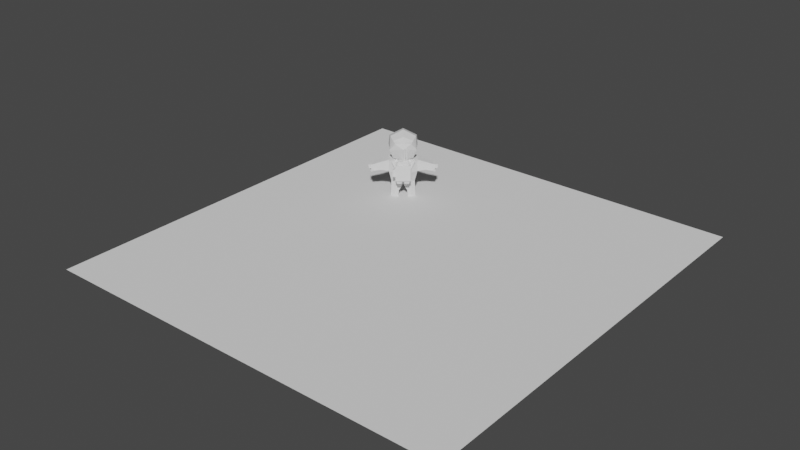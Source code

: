 # Source: RunningForwardAnimation.blend  (saved by Blender 2.80.75; exported with 4.5.12 LTS)
import bpy
from mathutils import Matrix  # noqa: F401  (used for matrix-valued properties, if any)

bpy.ops.wm.read_factory_settings(use_empty=True)
scene = bpy.context.scene
scene.name = 'Scene'

# ---- collections
col_collection = bpy.data.collections.new('Collection'); scene.collection.children.link(col_collection)

# ---- world
world_world = bpy.data.worlds.new('World'); scene.world = world_world
world_world.use_nodes = True; world_world.node_tree.nodes.clear()
_N = world_world.node_tree.nodes; _L = world_world.node_tree.links
n0 = _N.new('ShaderNodeOutputWorld'); n0.name = 'World Output'; n0.location = (300, 300)
n1 = _N.new('ShaderNodeBackground'); n1.name = 'Background'; n1.location = (10, 300)
n1.inputs[0].default_value = (0.05088, 0.05088, 0.05088, 1.0)
_L.new(n1.outputs[0], n0.inputs[0])
n0.is_active_output = True
world_world.color = (0.05088, 0.05088, 0.05088)
world_world.use_sun_shadow = False
world_world.sun_shadow_jitter_overblur = 0.0

# ---- meshes
me_plane_002 = bpy.data.meshes.new('Plane.002')
me_plane_002.from_pydata([(-1.0, -1.0, 0.0), (1.0, -1.0, 0.0), (-1.0, 1.0, 0.0), (1.0, 1.0, 0.0)], [], [(0, 1, 3, 2)])
_uv = me_plane_002.uv_layers.new(name='UVMap')
_uv.uv.foreach_set('vector', [0.0, 0.0, 1.0, 0.0, 1.0, 1.0, 0.0, 1.0])
me_plane_002.use_remesh_preserve_volume = False
me_plane_002.use_remesh_preserve_attributes = False
me_plane_002.use_mirror_vertex_groups = False
me_plane_002.update()
me_cube_000 = bpy.data.meshes.new('Cube.000')
me_cube_000.from_pydata([(-0.6602, 2.277, 0.8349), (-0.5969, 2.341, 3.23), (-0.6602, 2.453, 0.8349), (-0.5969, 2.39, 3.23), (-0.4846, 2.277, 0.8349), (-0.548, 2.341, 3.23), (-0.4846, 2.453, 0.8349), (-0.548, 2.39, 3.23), (-2.214, 0.6647, -1.612), (-2.214, 0.6647, 0.2352), (-2.214, -1.329, -1.612), (-2.214, -1.329, 0.2352), (-1.247, -1.633, -1.612), (-1.247, -1.633, 0.2352), (-1.247, 1.314, -1.612), (-1.247, 1.314, 0.2352), (-1.014, -1.205, -3.811), (-1.814, 0.4536, -3.294), (-1.814, -1.079, -3.294), (-1.022, 0.872, -3.504), (-3.867, -0.8841, -0.3471), (-3.541, -0.8841, -1.535), (-3.541, 0.4386, -1.535), (-3.867, 0.4386, -0.3471), (-4.585, -0.8474, -0.597), (-4.375, -0.8474, -1.706), (-4.375, 0.4019, -1.706), (-4.585, 0.4019, -0.597), (-0.7357, 0.6576, -5.943), (-1.955, 0.3941, -5.952), (-1.955, -0.8777, -5.952), (-0.7357, -1.064, -5.943), (-4.871, 0.3316, -1.505), (-4.871, -0.7824, -1.505), (-4.957, 0.1944, -1.967), (-4.957, -0.6399, -1.967), (-5.094, -0.6399, -1.676), (-5.094, 0.1944, -1.676), (-5.389, -0.554, -0.7233), (-5.389, 0.2804, -0.7233), (-5.306, -0.6399, -1.33), (-5.306, 0.1944, -1.33), (-4.949, -0.7824, -1.32), (-4.949, 0.3316, -1.32), (-0.3449, -1.205, -4.327), (-0.3449, 0.777, -4.327), (-0.6617, -1.123, -4.891), (-0.6617, 0.7173, -4.891), (-1.186, 0.7545, -4.801), (-1.873, 0.4089, -4.665), (-1.186, -1.086, -4.801), (-1.873, -0.9503, -4.665), (-1.227, 0.6924, -5.943), (-1.227, -1.029, -5.943), (-0.9473, 0.6077, 0.7704), (-0.9473, -0.7388, 0.7704), (-0.00953, 1.314, -1.612), (-0.00953, 1.314, 0.2352), (-0.009531, -1.75, -1.612), (-0.009531, -1.645, 0.2352), (2.195, 0.6647, -1.612), (2.195, 0.6647, 0.2352), (2.195, -1.329, -1.612), (2.195, -1.329, 0.2352), (1.228, -1.633, -1.612), (1.228, -1.633, 0.2352), (1.228, 1.314, -1.612), (1.228, 1.314, 0.2352), (-0.009531, -1.303, -3.524), (-0.00953, 0.9837, -3.524), (0.995, -1.205, -3.811), (1.795, 0.4536, -3.294), (1.795, -1.079, -3.294), (1.003, 0.872, -3.504), (3.848, -0.8841, -0.3471), (3.522, -0.8841, -1.535), (3.522, 0.4386, -1.535), (3.848, 0.4386, -0.3471), (4.566, -0.8474, -0.597), (4.355, -0.8474, -1.706), (4.356, 0.4019, -1.706), (4.566, 0.4019, -0.597), (0.7167, 0.6576, -5.943), (1.936, 0.3941, -5.952), (1.936, -0.8777, -5.952), (0.7167, -1.064, -5.943), (4.852, 0.3316, -1.505), (4.852, -0.7824, -1.505), (4.938, 0.1944, -1.967), (4.938, -0.6399, -1.967), (5.075, -0.6399, -1.676), (5.075, 0.1944, -1.676), (5.37, -0.554, -0.7233), (5.37, 0.2804, -0.7233), (5.287, -0.6399, -1.33), (5.287, 0.1944, -1.33), (4.93, -0.7824, -1.32), (4.93, 0.3316, -1.32), (0.3258, -1.205, -4.327), (0.3258, 0.777, -4.327), (0.6426, -1.123, -4.891), (0.6426, 0.7173, -4.891), (1.167, 0.7545, -4.801), (1.854, 0.4089, -4.665), (1.167, -1.086, -4.801), (1.854, -0.9503, -4.665), (1.207, 0.6924, -5.943), (1.207, -1.029, -5.943), (-0.00953, 0.6077, 0.7704), (-0.009531, -0.7444, 0.7704), (0.9282, 0.6077, 0.7704), (0.9282, -0.7388, 0.7704), (1.561, 0.8699, 0.673), (1.561, -1.556, 0.5604), (2.063, 1.169, 2.07), (2.23, -1.517, 1.946), (1.94, -0.1781, 3.84), (2.086, -1.501, 3.513), (1.288, -1.562, 1.078), (1.81, -1.523, 1.967), (1.619, -1.503, 3.26), (1.515, 1.12, 3.55), (1.227, 1.782, 3.333), (1.561, -0.343, 0.6167), (2.081, -0.1738, 1.957), (0.7758, -1.564, 0.4426), (0.7758, 1.255, 0.5824), (1.026, 1.717, 2.29), (0.7345, -1.571, 0.774), (0.7758, -0.1542, 0.5125), (-1.58, 0.8699, 0.673), (-1.58, -1.556, 0.5604), (-0.00953, 1.641, 0.4917), (-0.009531, -1.571, 0.3248), (-2.082, 1.169, 2.07), (-2.249, -1.517, 1.946), (-0.00953, 2.264, 2.549), (-1.959, -0.1781, 3.84), (-2.105, -1.501, 3.513), (-0.00953, 2.032, 3.53), (-0.00953, -0.2338, 4.861), (-0.009531, -1.324, 4.655), (-1.307, -1.562, 1.078), (-0.009531, -1.58, 0.6783), (-1.829, -1.523, 1.967), (-1.638, -1.503, 3.26), (-0.009531, -1.391, 4.148), (-0.00953, 1.239, 4.268), (-1.534, 1.12, 3.55), (-1.246, 1.782, 3.333), (-1.58, -0.343, 0.6167), (-0.00953, 0.03462, 0.4083), (-2.1, -0.1738, 1.957), (-0.7949, -1.564, 0.4426), (-0.7949, 1.255, 0.5824), (-1.046, 1.717, 2.29), (-0.7536, -1.571, 0.774), (-0.7949, -0.1542, 0.5125), (1.172, 2.543, -1.805), (1.172, 2.543, -0.4466), (1.172, 1.842, -1.805), (1.172, 1.842, -0.4466), (1.019, 1.693, -2.401), (1.019, 2.692, -2.401), (0.8515, 2.614, 0.1494), (0.8515, 1.771, 0.1494), (1.612, 1.842, -1.805), (1.612, 2.543, -1.805), (1.612, 2.543, -0.7376), (1.612, 1.842, -0.7376), (0.1644, 2.692, -2.401), (0.01161, 2.844, 0.1494), (0.1644, 1.693, -2.401), (0.01161, 1.771, 0.1494), (-1.002, 1.689, -2.401), (-1.002, 2.696, -2.401), (-0.8283, 2.614, 0.1494), (-0.8283, 1.771, 0.1494), (1.172, 2.844, 0.1494), (1.172, 1.541, 0.1494), (0.01161, 1.541, 0.1494), (0.01161, 2.614, 0.1494), (-1.148, 2.844, 0.1494), (-1.148, 1.541, 0.1494), (-0.01411, 2.167, 0.7506), (-0.01411, 2.541, 0.7506), (0.8515, 2.614, 0.7506), (0.8515, 1.771, 0.7506), (-0.7293, 2.541, 0.7506), (-0.7293, 2.167, 0.7506), (0.01161, 1.771, 0.7506), (0.01161, 2.614, 0.7506), (-0.8283, 2.614, 0.7506), (-0.8283, 1.771, 0.7506), (-0.01411, 2.167, 0.8956), (-0.01411, 2.541, 0.8956), (-0.7293, 2.541, 0.8956), (-0.7293, 2.167, 0.8956), (1.172, 1.541, -2.401), (1.172, 2.844, -2.401), (-0.1344, 1.689, -2.401), (-0.1344, 2.696, -2.401), (0.01161, 2.844, -2.401), (0.01161, 1.541, -2.401), (-1.148, 1.541, -2.401), (-1.148, 2.844, -2.401), (0.8431, 1.881, -2.908), (0.8431, 2.504, -2.908), (0.3401, 1.881, -2.908), (0.3401, 2.504, -2.908), (-0.3074, 2.512, -2.908), (-0.3074, 1.873, -2.908), (-0.8294, 1.873, -2.908), (-0.8294, 2.512, -2.908), (0.9471, 1.777, -2.908), (0.9471, 2.608, -2.908), (0.2362, 1.777, -2.908), (0.2362, 2.608, -2.908), (-0.202, 2.618, -2.908), (-0.202, 1.768, -2.908), (-0.9349, 1.768, -2.908), (-0.9349, 2.618, -2.908), (0.8939, 1.818, -2.528), (0.8939, 2.567, -2.528), (0.2893, 1.818, -2.528), (0.2893, 2.567, -2.528), (-0.2594, 2.571, -2.528), (-0.2594, 1.814, -2.528), (-0.8775, 1.814, -2.528), (-0.8775, 2.571, -2.528), (-0.2941, 2.268, 0.8192), (-0.2385, 2.324, 2.442), (-0.2941, 2.422, 0.8192), (-0.2385, 2.367, 2.442), (-0.14, 2.268, 0.8192), (-0.1956, 2.324, 2.442), (-0.14, 2.422, 0.8192), (-0.1956, 2.367, 2.442), (-0.0107, -2.853, 2.226), (1.714, -2.063, 2.226), (-1.735, -1.957, 1.715), (-1.006, -2.458, 1.399), (-0.0107, -2.641, 1.229), (0.9849, -2.458, 1.399), (1.714, -1.957, 1.715), (-2.002, -1.272, 2.226), (-1.735, -1.667, 1.367), (-1.006, -1.957, 0.9409), (-0.0107, -2.063, 0.8238), (0.9849, -1.957, 0.9409), (1.714, -1.667, 1.367), (-1.735, -1.272, 1.229), (-1.006, -1.272, 0.7019), (-0.0107, -1.272, 0.5478), (0.9849, -1.272, 0.7019), (1.714, -1.272, 1.229), (1.98, -1.272, 2.226), (-1.735, -1.272, 3.256), (-1.006, -1.272, 4.01), (-0.0107, -1.272, 4.286), (0.9849, -1.272, 4.01), (1.714, -1.272, 3.256), (-1.735, -1.667, 3.118), (-1.006, -1.957, 3.771), (-0.0107, -2.063, 4.01), (0.9849, -1.957, 3.771), (1.714, -1.667, 3.118), (-1.735, -1.957, 2.741), (-1.006, -2.458, 3.118), (-0.0107, -2.641, 3.256), (0.9849, -2.458, 3.118), (1.714, -1.957, 2.741), (-1.735, -2.063, 2.226), (-1.006, -2.641, 2.226), (0.9849, -2.641, 2.226), (1.765, 1.468, 0.2386), (1.765, 1.468, 0.4634), (1.713, -1.771, 0.2386), (1.713, -1.771, 0.4634), (1.176, 1.468, 0.2386), (1.176, 1.468, 0.4634), (1.125, -1.771, 0.2386), (1.125, -1.771, 0.4634), (1.718, -1.445, 0.2386), (1.718, -1.445, 0.4634), (1.13, -1.445, 0.2386), (1.13, -1.445, 0.4634), (1.153, -1.72, -1.556), (1.741, -1.72, -1.556), (1.158, -1.394, -1.556), (1.746, -1.394, -1.556), (1.76, 1.163, 0.2386), (1.172, 1.163, 0.4634), (1.76, 1.163, 0.4634), (1.172, 1.163, 0.2386), (1.047, 1.252, -1.386), (1.052, 1.558, -1.386), (0.4634, 1.558, -1.386), (0.4587, 1.252, -1.386), (-1.784, 1.468, 0.2386), (-1.784, 1.468, 0.4634), (-1.732, -1.771, 0.2386), (-1.732, -1.771, 0.4634), (-1.195, 1.468, 0.2386), (-1.195, 1.468, 0.4634), (-1.144, -1.771, 0.2386), (-1.144, -1.771, 0.4634), (-1.737, -1.445, 0.2386), (-1.737, -1.445, 0.4634), (-1.149, -1.445, 0.2386), (-1.149, -1.445, 0.4634), (-1.172, -1.72, -1.556), (-1.76, -1.72, -1.556), (-1.177, -1.394, -1.556), (-1.765, -1.394, -1.556), (-1.779, 1.163, 0.2386), (-1.191, 1.163, 0.4634), (-1.779, 1.163, 0.4634), (-1.191, 1.163, 0.2386), (-1.066, 1.253, -1.386), (-1.071, 1.558, -1.386), (-0.4825, 1.558, -1.386), (-0.4778, 1.253, -1.386)], [], [(0, 1, 3, 2), (2, 3, 7, 6), (6, 7, 5, 4), (4, 5, 1, 0), (2, 6, 4, 0), (7, 3, 1, 5), (11, 13, 15, 9), (12, 13, 11, 10), (11, 9, 23, 20), (14, 15, 57, 56), (13, 59, 109, 55), (58, 12, 16, 68), (8, 9, 15, 14), (58, 59, 13, 12), (8, 14, 19, 17), (10, 8, 17, 18), (12, 10, 18, 16), (48, 47, 28, 52), (14, 56, 69, 19), (43, 32, 33, 42), (10, 11, 20, 21), (9, 8, 22, 23), (8, 10, 21, 22), (32, 26, 34, 37), (22, 21, 25, 26), (20, 23, 27, 24), (41, 39, 27, 43), (48, 52, 29, 49), (53, 31, 28, 52), (51, 49, 29, 30), (26, 32, 43, 22), (23, 22, 43, 27), (33, 25, 21, 42), (34, 35, 36, 37), (26, 25, 35, 34), (40, 41, 43, 42), (25, 33, 36, 35), (39, 41, 40, 38), (42, 24, 38, 40), (24, 27, 39, 38), (37, 36, 33, 32), (20, 24, 42, 21), (68, 69, 45, 44), (45, 69, 19), (46, 47, 28, 31), (53, 30, 51, 50), (50, 46, 31, 53), (44, 16, 68), (46, 50, 16, 44), (18, 17, 49, 51), (16, 18, 51, 50), (17, 19, 48, 49), (48, 19, 45, 47), (44, 45, 47, 46), (29, 52, 53, 30), (55, 109, 108, 54), (57, 15, 54, 108), (15, 13, 55, 54), (63, 61, 67, 65), (64, 62, 63, 65), (63, 74, 77, 61), (66, 56, 57, 67), (65, 111, 109, 59), (58, 68, 70, 64), (60, 66, 67, 61), (58, 64, 65, 59), (60, 71, 73, 66), (62, 72, 71, 60), (64, 70, 72, 62), (102, 106, 82, 101), (66, 73, 69, 56), (97, 96, 87, 86), (62, 75, 74, 63), (61, 77, 76, 60), (60, 76, 75, 62), (86, 91, 88, 80), (76, 80, 79, 75), (74, 78, 81, 77), (95, 97, 81, 93), (102, 103, 83, 106), (107, 106, 82, 85), (105, 84, 83, 103), (80, 76, 97, 86), (77, 81, 97, 76), (87, 96, 75, 79), (88, 91, 90, 89), (80, 88, 89, 79), (94, 96, 97, 95), (79, 89, 90, 87), (93, 92, 94, 95), (96, 94, 92, 78), (78, 92, 93, 81), (91, 86, 87, 90), (74, 75, 96, 78), (68, 98, 99, 69), (99, 73, 69), (100, 85, 82, 101), (107, 104, 105, 84), (104, 107, 85, 100), (98, 68, 70), (100, 98, 70, 104), (72, 105, 103, 71), (70, 104, 105, 72), (71, 103, 102, 73), (102, 101, 99, 73), (98, 100, 101, 99), (83, 84, 107, 106), (111, 110, 108, 109), (57, 108, 110, 67), (67, 110, 111, 65), (129, 151, 132, 126), (124, 123, 112, 114), (126, 127, 114, 112), (121, 122, 139, 147), (117, 116, 140, 141), (113, 115, 119, 118), (125, 113, 118, 128), (117, 141, 146, 120), (115, 117, 120, 119), (147, 140, 116, 121), (115, 113, 123, 124), (125, 133, 151, 129), (115, 124, 116, 117), (116, 124, 114, 121), (113, 125, 129, 123), (133, 125, 128, 143), (132, 136, 127, 126), (123, 129, 126, 112), (122, 121, 114, 127), (136, 139, 122, 127), (157, 154, 132, 151), (152, 134, 130, 150), (154, 130, 134, 155), (148, 147, 139, 149), (138, 141, 140, 137), (131, 142, 144, 135), (153, 156, 142, 131), (138, 145, 146, 141), (135, 144, 145, 138), (147, 148, 137, 140), (135, 152, 150, 131), (153, 157, 151, 133), (135, 138, 137, 152), (137, 148, 134, 152), (131, 150, 157, 153), (133, 143, 156, 153), (132, 154, 155, 136), (150, 130, 154, 157), (149, 155, 134, 148), (136, 155, 149, 139), (159, 161, 169, 168), (198, 179, 180, 203), (202, 171, 178, 199), (172, 170, 217, 216), (164, 181, 191, 186), (158, 160, 198, 199), (159, 158, 199, 178), (161, 159, 178, 179), (160, 161, 179, 198), (167, 168, 169, 166), (160, 158, 167, 166), (161, 160, 166, 169), (158, 159, 168, 167), (204, 203, 180, 183), (202, 205, 182, 171), (201, 200, 219, 218), (177, 173, 190, 193), (204, 183, 182, 205), (164, 165, 179, 178), (165, 173, 180, 179), (181, 164, 178, 171), (177, 176, 182, 183), (173, 177, 183, 180), (176, 181, 171, 182), (190, 187, 186, 191), (189, 184, 194, 197), (165, 164, 186, 187), (181, 176, 192, 191), (176, 177, 193, 192), (173, 165, 187, 190), (185, 184, 190, 191), (189, 188, 192, 193), (184, 189, 193, 190), (188, 185, 191, 192), (194, 195, 196, 197), (184, 185, 195, 194), (185, 188, 196, 195), (188, 189, 197, 196), (162, 163, 199, 198), (172, 162, 198, 203), (170, 172, 203, 202), (163, 170, 202, 199), (200, 201, 202, 203), (175, 174, 204, 205), (174, 200, 203, 204), (201, 175, 205, 202), (212, 213, 229, 228), (213, 210, 226, 229), (175, 201, 218, 221), (163, 162, 214, 215), (174, 175, 221, 220), (170, 163, 215, 217), (162, 172, 216, 214), (200, 174, 220, 219), (206, 207, 215, 214), (208, 206, 214, 216), (209, 208, 216, 217), (207, 209, 217, 215), (211, 210, 218, 219), (213, 212, 220, 221), (212, 211, 219, 220), (210, 213, 221, 218), (222, 224, 225, 223), (228, 229, 226, 227), (209, 207, 223, 225), (206, 208, 224, 222), (211, 212, 228, 227), (210, 211, 227, 226), (208, 209, 225, 224), (207, 206, 222, 223), (230, 231, 233, 232), (232, 233, 237, 236), (236, 237, 235, 234), (234, 235, 231, 230), (232, 236, 234, 230), (237, 233, 231, 235), (239, 274, 243, 244), (238, 273, 241, 242), (272, 245, 240), (256, 239, 244), (274, 238, 242, 243), (273, 272, 240, 241), (244, 243, 249, 250), (242, 241, 247, 248), (240, 245, 246), (256, 244, 250), (243, 242, 248, 249), (241, 240, 246, 247), (248, 247, 252, 253), (246, 245, 251), (256, 250, 255), (249, 248, 253, 254), (247, 246, 251, 252), (250, 249, 254, 255), (261, 260, 265, 266), (259, 258, 263, 264), (257, 245, 262), (256, 261, 266), (260, 259, 264, 265), (258, 257, 262, 263), (266, 265, 270, 271), (264, 263, 268, 269), (262, 245, 267), (256, 266, 271), (265, 264, 269, 270), (263, 262, 267, 268), (271, 270, 274, 239), (269, 268, 273, 238), (267, 245, 272), (256, 271, 239), (270, 269, 238, 274), (268, 267, 272, 273), (283, 284, 278, 277), (277, 278, 282, 281), (294, 292, 280, 279), (279, 280, 276, 275), (291, 294, 298, 295), (292, 293, 276, 280), (282, 278, 284, 286), (283, 277, 288, 290), (281, 282, 286, 285), (291, 293, 284, 283), (288, 287, 289, 290), (285, 283, 290, 289), (277, 281, 287, 288), (281, 285, 289, 287), (275, 276, 293, 291), (286, 284, 293, 292), (283, 285, 294, 291), (285, 286, 292, 294), (295, 298, 297, 296), (279, 275, 296, 297), (275, 291, 295, 296), (294, 279, 297, 298), (307, 301, 302, 308), (301, 305, 306, 302), (318, 303, 304, 316), (303, 299, 300, 304), (315, 319, 322, 318), (316, 304, 300, 317), (306, 310, 308, 302), (307, 314, 312, 301), (305, 309, 310, 306), (315, 307, 308, 317), (312, 314, 313, 311), (309, 313, 314, 307), (301, 312, 311, 305), (305, 311, 313, 309), (299, 315, 317, 300), (310, 316, 317, 308), (307, 315, 318, 309), (309, 318, 316, 310), (319, 320, 321, 322), (303, 321, 320, 299), (299, 320, 319, 315), (318, 322, 321, 303)])
_uv = me_cube_000.uv_layers.new(name='UVMap')
_uv.uv.foreach_set('vector', [0.102, 0.9815, 0.08878, 0.9693, 0.08991, 0.9704, 0.102, 0.9572, 0.102, 0.9572, 0.08991, 0.9704, 0.09113, 0.9694, 0.07789, 0.9573, 0.07789, 0.9573, 0.09113, 0.9694, 0.09, 0.9683, 0.07789, 0.9815, 0.07789, 0.9815, 0.09, 0.9683, 0.08878, 0.9693, 0.102, 0.9815, 0.09398, 0.9689, 0.09398, 0.976, 0.08692, 0.976, 0.08692, 0.9689, 0.09113, 0.9694, 0.08991, 0.9704, 0.08878, 0.9693, 0.09, 0.9683, 0.0261, 0.9682, 0.02613, 0.9686, 0.02533, 0.9678, 0.02575, 0.9679, 0.02693, 0.9681, 0.02613, 0.9686, 0.0261, 0.9682, 0.02655, 0.9678, 0.0261, 0.9682, 0.02575, 0.9679, 0.02602, 0.9678, 0.02609, 0.9679, 0.02563, 0.9671, 0.02533, 0.9678, 0.02472, 0.9679, 0.02497, 0.9666, 0.02613, 0.9686, 0.02615, 0.9694, 0.02545, 0.969, 0.02573, 0.9686, 0.02772, 0.9688, 0.02693, 0.9681, 0.02713, 0.9671, 0.02809, 0.9667, 0.026, 0.9674, 0.02575, 0.9679, 0.02533, 0.9678, 0.02563, 0.9671, 0.02772, 0.9688, 0.02615, 0.9694, 0.02613, 0.9686, 0.02693, 0.9681, 0.026, 0.9674, 0.02563, 0.9671, 0.02633, 0.9667, 0.0264, 0.967, 0.02655, 0.9678, 0.026, 0.9674, 0.0264, 0.967, 0.02682, 0.9673, 0.02693, 0.9681, 0.02655, 0.9678, 0.02682, 0.9673, 0.02713, 0.9671, 0.09335, 0.9577, 0.1017, 0.9602, 0.09518, 0.9704, 0.09376, 0.9699, 0.02563, 0.9671, 0.02497, 0.9666, 0.02641, 0.966, 0.02633, 0.9667, 0.09225, 0.9685, 0.09277, 0.9687, 0.09237, 0.9713, 0.09179, 0.9714, 0.02655, 0.9678, 0.0261, 0.9682, 0.02609, 0.9679, 0.02616, 0.9678, 0.02575, 0.9679, 0.026, 0.9674, 0.02607, 0.9677, 0.02602, 0.9678, 0.026, 0.9674, 0.02655, 0.9678, 0.02616, 0.9678, 0.02607, 0.9677, 0.09277, 0.9687, 0.09495, 0.9678, 0.0936, 0.9696, 0.09314, 0.9696, 0.1019, 0.9594, 0.1019, 0.9816, 0.09431, 0.9722, 0.09495, 0.9678, 0.08144, 0.9798, 0.08068, 0.9592, 0.08867, 0.9666, 0.08822, 0.9731, 0.09139, 0.9694, 0.0907, 0.9691, 0.08867, 0.9666, 0.09225, 0.9685, 0.09335, 0.9577, 0.09376, 0.9699, 0.09157, 0.9706, 0.08171, 0.9629, 0.09288, 0.9747, 0.09453, 0.9745, 0.09518, 0.9704, 0.09376, 0.9699, 0.08221, 0.982, 0.08171, 0.9629, 0.09157, 0.9706, 0.09072, 0.9739, 0.09495, 0.9678, 0.09277, 0.9687, 0.09225, 0.9685, 0.1019, 0.9594, 0.08068, 0.9592, 0.1019, 0.9594, 0.09225, 0.9685, 0.08867, 0.9666, 0.09237, 0.9713, 0.09431, 0.9722, 0.1019, 0.9816, 0.09179, 0.9714, 0.0936, 0.9696, 0.09327, 0.9706, 0.09288, 0.9705, 0.09314, 0.9696, 0.09495, 0.9678, 0.09431, 0.9722, 0.09327, 0.9706, 0.0936, 0.9696, 0.09136, 0.9704, 0.09139, 0.9694, 0.09225, 0.9685, 0.09179, 0.9714, 0.09431, 0.9722, 0.09237, 0.9713, 0.09288, 0.9705, 0.09327, 0.9706, 0.0907, 0.9691, 0.09139, 0.9694, 0.09136, 0.9704, 0.09042, 0.9702, 0.09179, 0.9714, 0.08822, 0.9731, 0.09042, 0.9702, 0.09136, 0.9704, 0.08822, 0.9731, 0.08867, 0.9666, 0.0907, 0.9691, 0.09042, 0.9702, 0.09314, 0.9696, 0.09288, 0.9705, 0.09237, 0.9713, 0.09277, 0.9687, 0.08144, 0.9798, 0.08822, 0.9731, 0.09179, 0.9714, 0.1019, 0.9816, 0.02809, 0.9667, 0.02641, 0.966, 0.02672, 0.9665, 0.02716, 0.9668, 0.02672, 0.9665, 0.02641, 0.966, 0.02633, 0.9667, 0.1017, 0.9852, 0.1017, 0.9602, 0.09518, 0.9704, 0.09453, 0.9745, 0.09288, 0.9747, 0.09072, 0.9739, 0.08221, 0.982, 0.09256, 0.9873, 0.09256, 0.9873, 0.1017, 0.9852, 0.09453, 0.9745, 0.09288, 0.9747, 0.02716, 0.9668, 0.02713, 0.9671, 0.02809, 0.9667, 0.02698, 0.9668, 0.02694, 0.9669, 0.02713, 0.9671, 0.02716, 0.9668, 0.02682, 0.9673, 0.0264, 0.967, 0.02669, 0.9668, 0.02684, 0.967, 0.02713, 0.9671, 0.02682, 0.9673, 0.02684, 0.967, 0.02694, 0.9669, 0.0264, 0.967, 0.02633, 0.9667, 0.0267, 0.9667, 0.02669, 0.9668, 0.0267, 0.9667, 0.02633, 0.9667, 0.02672, 0.9665, 0.02676, 0.9667, 0.02716, 0.9668, 0.02672, 0.9665, 0.02676, 0.9667, 0.02698, 0.9668, 0.09157, 0.9706, 0.09376, 0.9699, 0.09288, 0.9747, 0.09072, 0.9739, 0.02573, 0.9686, 0.02545, 0.969, 0.02495, 0.9684, 0.02535, 0.9682, 0.02472, 0.9679, 0.02533, 0.9678, 0.02535, 0.9682, 0.02495, 0.9684, 0.02533, 0.9678, 0.02613, 0.9686, 0.02573, 0.9686, 0.02535, 0.9682, 0.02416, 0.9727, 0.02143, 0.9691, 0.02349, 0.9681, 0.02546, 0.9714, 0.03028, 0.9711, 0.03587, 0.9786, 0.02416, 0.9727, 0.02546, 0.9714, 0.02416, 0.9727, 0.01564, 0.9813, 0.01198, 0.9715, 0.02143, 0.9691, 0.02381, 0.9657, 0.02497, 0.9666, 0.02472, 0.9679, 0.02349, 0.9681, 0.02546, 0.9714, 0.02496, 0.9695, 0.02545, 0.969, 0.02615, 0.9694, 0.02772, 0.9688, 0.02809, 0.9667, 0.02917, 0.9657, 0.03028, 0.9711, 0.02133, 0.9634, 0.02381, 0.9657, 0.02349, 0.9681, 0.02143, 0.9691, 0.02772, 0.9688, 0.03028, 0.9711, 0.02546, 0.9714, 0.02615, 0.9694, 0.02133, 0.9634, 0.0262, 0.9636, 0.02617, 0.965, 0.02381, 0.9657, 0.02415, 0.9517, 0.03587, 0.9587, 0.0262, 0.9636, 0.02133, 0.9634, 0.03028, 0.9711, 0.02917, 0.9657, 0.03587, 0.9587, 0.03587, 0.9786, 0.09633, 0.9836, 0.09688, 0.9674, 0.09876, 0.9668, 0.1074, 0.9803, 0.02381, 0.9657, 0.02617, 0.965, 0.02641, 0.966, 0.02497, 0.9666, 0.09421, 0.9716, 0.09373, 0.9686, 0.09433, 0.9687, 0.09474, 0.9714, 0.03587, 0.9786, 0.02572, 0.9874, 0.01564, 0.9813, 0.02416, 0.9727, 0.02143, 0.9691, 0.01198, 0.9715, 0.01369, 0.9633, 0.02133, 0.9634, 0.02133, 0.9634, 0.01369, 0.9633, 0.01369, 0.9538, 0.02415, 0.9517, 0.09474, 0.9714, 0.09512, 0.9705, 0.09559, 0.9705, 0.09699, 0.9723, 0.1042, 0.981, 0.09699, 0.9723, 0.09633, 0.9678, 0.1042, 0.9581, 0.08305, 0.9599, 0.09004, 0.9668, 0.09051, 0.9736, 0.08227, 0.9812, 0.09331, 0.9707, 0.09421, 0.9716, 0.09051, 0.9736, 0.0926, 0.9709, 0.09633, 0.9836, 0.08089, 0.9767, 0.09398, 0.9665, 0.09688, 0.9674, 0.09572, 0.9611, 0.09688, 0.9674, 0.09876, 0.9668, 0.0979, 0.9613, 0.08155, 0.9514, 0.09284, 0.9621, 0.09398, 0.9665, 0.08089, 0.9767, 0.09699, 0.9723, 0.1042, 0.981, 0.09421, 0.9716, 0.09474, 0.9714, 0.08227, 0.9812, 0.09051, 0.9736, 0.09421, 0.9716, 0.1042, 0.981, 0.09433, 0.9687, 0.09373, 0.9686, 0.1042, 0.9581, 0.09633, 0.9678, 0.09559, 0.9705, 0.09512, 0.9705, 0.09485, 0.9695, 0.09526, 0.9694, 0.09699, 0.9723, 0.09559, 0.9705, 0.09526, 0.9694, 0.09633, 0.9678, 0.09329, 0.9697, 0.09373, 0.9686, 0.09421, 0.9716, 0.09331, 0.9707, 0.09633, 0.9678, 0.09526, 0.9694, 0.09485, 0.9695, 0.09433, 0.9687, 0.0926, 0.9709, 0.09231, 0.9698, 0.09329, 0.9697, 0.09331, 0.9707, 0.09373, 0.9686, 0.09329, 0.9697, 0.09231, 0.9698, 0.09004, 0.9668, 0.09004, 0.9668, 0.09231, 0.9698, 0.0926, 0.9709, 0.09051, 0.9736, 0.09512, 0.9705, 0.09474, 0.9714, 0.09433, 0.9687, 0.09485, 0.9695, 0.08305, 0.9599, 0.1042, 0.9581, 0.09373, 0.9686, 0.09004, 0.9668, 0.02809, 0.9667, 0.02804, 0.9659, 0.02687, 0.9656, 0.02641, 0.966, 0.02687, 0.9656, 0.02617, 0.965, 0.02641, 0.966, 0.1074, 0.9471, 0.0979, 0.9613, 0.09876, 0.9668, 0.1074, 0.9803, 0.09572, 0.9611, 0.09528, 0.9444, 0.08155, 0.9514, 0.09284, 0.9621, 0.09528, 0.9444, 0.09572, 0.9611, 0.0979, 0.9613, 0.1074, 0.9471, 0.02804, 0.9659, 0.02809, 0.9667, 0.02917, 0.9657, 0.02784, 0.9655, 0.02804, 0.9659, 0.02917, 0.9657, 0.02799, 0.9653, 0.03587, 0.9587, 0.028, 0.9648, 0.0272, 0.9648, 0.0262, 0.9636, 0.02917, 0.9657, 0.02799, 0.9653, 0.028, 0.9648, 0.03587, 0.9587, 0.0262, 0.9636, 0.0272, 0.9648, 0.02709, 0.9651, 0.02617, 0.965, 0.02709, 0.9651, 0.02715, 0.9654, 0.02687, 0.9656, 0.02617, 0.965, 0.02804, 0.9659, 0.02784, 0.9655, 0.02715, 0.9654, 0.02687, 0.9656, 0.09398, 0.9665, 0.09284, 0.9621, 0.09572, 0.9611, 0.09688, 0.9674, 0.02496, 0.9695, 0.02444, 0.9686, 0.02495, 0.9684, 0.02545, 0.969, 0.02472, 0.9679, 0.02495, 0.9684, 0.02444, 0.9686, 0.02349, 0.9681, 0.02349, 0.9681, 0.02444, 0.9686, 0.02496, 0.9695, 0.02546, 0.9714, 0.02356, 0.9702, 0.02455, 0.9672, 0.02865, 0.9684, 0.02788, 0.9699, 0.02867, 0.9768, 0.02385, 0.9736, 0.02737, 0.9717, 0.03012, 0.9731, 0.02788, 0.9699, 0.03104, 0.9712, 0.03012, 0.9731, 0.02737, 0.9717, 0.03327, 0.9731, 0.03281, 0.9716, 0.03347, 0.9698, 0.03528, 0.9703, 0.036, 0.983, 0.0349, 0.9764, 0.03888, 0.9714, 0.04393, 0.9729, 0.01791, 0.9769, 0.02635, 0.9842, 0.02462, 0.9875, 0.0136, 0.9817, 0.01421, 0.9715, 0.01791, 0.9769, 0.0136, 0.9817, 0.01075, 0.9732, 0.036, 0.983, 0.04393, 0.9729, 0.04701, 0.9737, 0.03848, 0.9872, 0.02635, 0.9842, 0.036, 0.983, 0.03848, 0.9872, 0.02462, 0.9875, 0.03528, 0.9703, 0.03888, 0.9714, 0.0349, 0.9764, 0.03327, 0.9731, 0.02635, 0.9842, 0.01791, 0.9769, 0.02385, 0.9736, 0.02867, 0.9768, 0.01421, 0.9715, 0.01437, 0.9643, 0.02455, 0.9672, 0.02356, 0.9702, 0.02635, 0.9842, 0.02867, 0.9768, 0.0349, 0.9764, 0.036, 0.983, 0.0349, 0.9764, 0.02867, 0.9768, 0.03012, 0.9731, 0.03327, 0.9731, 0.01791, 0.9769, 0.01421, 0.9715, 0.02356, 0.9702, 0.02385, 0.9736, 0.01437, 0.9643, 0.01421, 0.9715, 0.01075, 0.9732, 0.01005, 0.963, 0.02865, 0.9684, 0.03198, 0.9694, 0.03104, 0.9712, 0.02788, 0.9699, 0.02385, 0.9736, 0.02356, 0.9702, 0.02788, 0.9699, 0.02737, 0.9717, 0.03281, 0.9716, 0.03327, 0.9731, 0.03012, 0.9731, 0.03104, 0.9712, 0.03198, 0.9694, 0.03347, 0.9698, 0.03281, 0.9716, 0.03104, 0.9712, 0.02529, 0.9642, 0.02879, 0.9668, 0.02865, 0.9684, 0.02455, 0.9672, 0.03316, 0.9613, 0.0324, 0.9653, 0.02935, 0.9649, 0.02736, 0.9615, 0.02879, 0.9668, 0.02935, 0.9649, 0.0324, 0.9653, 0.03216, 0.9673, 0.03504, 0.967, 0.03528, 0.9703, 0.03347, 0.9698, 0.03386, 0.968, 0.04268, 0.96, 0.04393, 0.9729, 0.03888, 0.9714, 0.03819, 0.965, 0.02409, 0.9555, 0.02305, 0.9491, 0.03544, 0.9502, 0.03514, 0.9539, 0.01812, 0.9581, 0.01609, 0.9548, 0.02305, 0.9491, 0.02409, 0.9555, 0.04268, 0.96, 0.04701, 0.9578, 0.04701, 0.9737, 0.04393, 0.9729, 0.03514, 0.9539, 0.03544, 0.9502, 0.04701, 0.9578, 0.04268, 0.96, 0.03528, 0.9703, 0.03504, 0.967, 0.03819, 0.965, 0.03888, 0.9714, 0.03514, 0.9539, 0.03316, 0.9613, 0.02736, 0.9615, 0.02409, 0.9555, 0.01812, 0.9581, 0.02529, 0.9642, 0.02455, 0.9672, 0.01437, 0.9643, 0.03514, 0.9539, 0.04268, 0.96, 0.03819, 0.965, 0.03316, 0.9613, 0.03819, 0.965, 0.03504, 0.967, 0.0324, 0.9653, 0.03316, 0.9613, 0.02409, 0.9555, 0.02736, 0.9615, 0.02529, 0.9642, 0.01812, 0.9581, 0.01437, 0.9643, 0.01005, 0.963, 0.01609, 0.9548, 0.01812, 0.9581, 0.02865, 0.9684, 0.02879, 0.9668, 0.03216, 0.9673, 0.03198, 0.9694, 0.02736, 0.9615, 0.02935, 0.9649, 0.02879, 0.9668, 0.02529, 0.9642, 0.03386, 0.968, 0.03216, 0.9673, 0.0324, 0.9653, 0.03504, 0.967, 0.03198, 0.9694, 0.03216, 0.9673, 0.03386, 0.968, 0.03347, 0.9698, 0.08186, 0.9502, 0.1061, 0.9481, 0.0989, 0.9629, 0.08895, 0.9625, 0.02884, 0.9734, 0.02822, 0.978, 0.02512, 0.9799, 0.02576, 0.9695, 0.03419, 0.968, 0.03504, 0.982, 0.03097, 0.9783, 0.03155, 0.9734, 0.1029, 0.9505, 0.1029, 0.9711, 0.09568, 0.9645, 0.09674, 0.9584, 0.03079, 0.9791, 0.0339, 0.9828, 0.03029, 0.9843, 0.02982, 0.9808, 0.03071, 0.9746, 0.02931, 0.9744, 0.02884, 0.9734, 0.03155, 0.9734, 0.03045, 0.9771, 0.03071, 0.9746, 0.03155, 0.9734, 0.03097, 0.9783, 0.02904, 0.9769, 0.03045, 0.9771, 0.03097, 0.9783, 0.02822, 0.978, 0.02931, 0.9744, 0.02904, 0.9769, 0.02822, 0.978, 0.02884, 0.9734, 0.08961, 0.9744, 0.08895, 0.9625, 0.0989, 0.9629, 0.0971, 0.9749, 0.1061, 0.9845, 0.07863, 0.9882, 0.08961, 0.9744, 0.0971, 0.9749, 0.1061, 0.9481, 0.1061, 0.9845, 0.0971, 0.9749, 0.0989, 0.9629, 0.07863, 0.9882, 0.08186, 0.9502, 0.08895, 0.9625, 0.08961, 0.9744, 0.01941, 0.9687, 0.02576, 0.9695, 0.02512, 0.9799, 0.01992, 0.9809, 0.03419, 0.968, 0.04337, 0.9598, 0.04337, 0.9918, 0.03504, 0.982, 0.09179, 0.9825, 0.08251, 0.9718, 0.08956, 0.9701, 0.09404, 0.9765, 0.02136, 0.9821, 0.02541, 0.9805, 0.02651, 0.9823, 0.02427, 0.9838, 0.01941, 0.9687, 0.01992, 0.9809, 0.01454, 0.9895, 0.00834, 0.9634, 0.03079, 0.9791, 0.02811, 0.9791, 0.02822, 0.978, 0.03097, 0.9783, 0.02811, 0.9791, 0.02541, 0.9805, 0.02512, 0.9799, 0.02822, 0.978, 0.0339, 0.9828, 0.03079, 0.9791, 0.03097, 0.9783, 0.03504, 0.982, 0.02136, 0.9821, 0.01907, 0.9889, 0.01454, 0.9895, 0.01992, 0.9809, 0.02541, 0.9805, 0.02136, 0.9821, 0.01992, 0.9809, 0.02512, 0.9799, 0.03825, 0.9905, 0.0339, 0.9828, 0.03504, 0.982, 0.04337, 0.9918, 0.02651, 0.9823, 0.02848, 0.9805, 0.02982, 0.9808, 0.03029, 0.9843, 0.02527, 0.9859, 0.02775, 0.983, 0.02794, 0.9839, 0.0261, 0.986, 0.02811, 0.9791, 0.03079, 0.9791, 0.02982, 0.9808, 0.02848, 0.9805, 0.0339, 0.9828, 0.03825, 0.9905, 0.02927, 0.9909, 0.03029, 0.9843, 0.01907, 0.9889, 0.02136, 0.9821, 0.02427, 0.9838, 0.02492, 0.9904, 0.02541, 0.9805, 0.02811, 0.9791, 0.02848, 0.9805, 0.02651, 0.9823, 0.02986, 0.9842, 0.02775, 0.983, 0.02651, 0.9823, 0.03029, 0.9843, 0.02527, 0.9859, 0.02573, 0.9896, 0.02492, 0.9904, 0.02427, 0.9838, 0.02775, 0.983, 0.02527, 0.9859, 0.02427, 0.9838, 0.02651, 0.9823, 0.02877, 0.9899, 0.02986, 0.9842, 0.03029, 0.9843, 0.02927, 0.9909, 0.02794, 0.9839, 0.02893, 0.9847, 0.02722, 0.9894, 0.0261, 0.986, 0.02775, 0.983, 0.02986, 0.9842, 0.02893, 0.9847, 0.02794, 0.9839, 0.02986, 0.9842, 0.02877, 0.9899, 0.02722, 0.9894, 0.02893, 0.9847, 0.02573, 0.9896, 0.02527, 0.9859, 0.0261, 0.986, 0.02722, 0.9894, 0.02904, 0.973, 0.03123, 0.973, 0.03155, 0.9734, 0.02884, 0.9734, 0.02714, 0.9701, 0.02904, 0.973, 0.02884, 0.9734, 0.02576, 0.9695, 0.03255, 0.9692, 0.02714, 0.9701, 0.02576, 0.9695, 0.03419, 0.968, 0.03123, 0.973, 0.03255, 0.9692, 0.03419, 0.968, 0.03155, 0.9734, 0.02586, 0.9683, 0.03365, 0.9667, 0.03419, 0.968, 0.02576, 0.9695, 0.01043, 0.9628, 0.01978, 0.9677, 0.01941, 0.9687, 0.00834, 0.9634, 0.01978, 0.9677, 0.02586, 0.9683, 0.02576, 0.9695, 0.01941, 0.9687, 0.03365, 0.9667, 0.0408, 0.9597, 0.04337, 0.9598, 0.03419, 0.968, 0.09334, 0.9647, 0.1018, 0.9648, 0.1014, 0.9706, 0.09536, 0.9682, 0.101, 0.9746, 0.09471, 0.9752, 0.09569, 0.9723, 0.1014, 0.9706, 0.1033, 0.9829, 0.09179, 0.9825, 0.09404, 0.9765, 0.1027, 0.9761, 0.08384, 0.9714, 0.08384, 0.9507, 0.09111, 0.9573, 0.09004, 0.9635, 0.08701, 0.9583, 0.1033, 0.9548, 0.103, 0.9637, 0.09275, 0.9636, 0.1029, 0.9711, 0.08384, 0.9714, 0.09004, 0.9635, 0.09568, 0.9645, 0.08384, 0.9507, 0.1029, 0.9505, 0.09674, 0.9584, 0.09111, 0.9573, 0.08251, 0.9718, 0.08701, 0.9583, 0.09275, 0.9636, 0.08956, 0.9701, 0.0917, 0.9583, 0.091, 0.9628, 0.09004, 0.9635, 0.09111, 0.9573, 0.09578, 0.959, 0.0917, 0.9583, 0.09111, 0.9573, 0.09674, 0.9584, 0.09508, 0.9635, 0.09578, 0.959, 0.09674, 0.9584, 0.09568, 0.9645, 0.091, 0.9628, 0.09508, 0.9635, 0.09568, 0.9645, 0.09004, 0.9635, 0.09085, 0.9701, 0.09471, 0.9752, 0.09404, 0.9765, 0.08956, 0.9701, 0.1018, 0.9648, 0.09334, 0.9647, 0.09275, 0.9636, 0.103, 0.9637, 0.09334, 0.9647, 0.09085, 0.9701, 0.08956, 0.9701, 0.09275, 0.9636, 0.09471, 0.9752, 0.101, 0.9746, 0.1027, 0.9761, 0.09404, 0.9765, 0.09316, 0.9603, 0.0939, 0.9607, 0.09362, 0.9616, 0.09288, 0.9612, 0.09536, 0.9682, 0.1014, 0.9706, 0.09569, 0.9723, 0.09423, 0.9698, 0.09508, 0.9635, 0.091, 0.9628, 0.09288, 0.9612, 0.09362, 0.9616, 0.0917, 0.9583, 0.09578, 0.959, 0.0939, 0.9607, 0.09316, 0.9603, 0.09085, 0.9701, 0.09334, 0.9647, 0.09536, 0.9682, 0.09423, 0.9698, 0.09471, 0.9752, 0.09085, 0.9701, 0.09423, 0.9698, 0.09569, 0.9723, 0.09578, 0.959, 0.09508, 0.9635, 0.09362, 0.9616, 0.0939, 0.9607, 0.091, 0.9628, 0.0917, 0.9583, 0.09316, 0.9603, 0.09288, 0.9612, 0.1014, 0.9796, 0.08881, 0.968, 0.08978, 0.9689, 0.1014, 0.9564, 0.1014, 0.9564, 0.08978, 0.9689, 0.09085, 0.9681, 0.07827, 0.9564, 0.07827, 0.9564, 0.09085, 0.9681, 0.08988, 0.9671, 0.07827, 0.9797, 0.07827, 0.9797, 0.08988, 0.9671, 0.08881, 0.968, 0.1014, 0.9796, 0.09631, 0.9766, 0.09012, 0.9766, 0.09012, 0.9704, 0.09631, 0.9704, 0.09085, 0.9681, 0.08978, 0.9689, 0.08881, 0.968, 0.08988, 0.9671, 0.08985, 0.9622, 0.09089, 0.9659, 0.08762, 0.9667, 0.08754, 0.9626, 0.0919, 0.9697, 0.09279, 0.9734, 0.08957, 0.9744, 0.08822, 0.9706, 0.09365, 0.9772, 0.09463, 0.9817, 0.09143, 0.978, 0.08858, 0.9578, 0.08985, 0.9622, 0.08754, 0.9626, 0.09089, 0.9659, 0.0919, 0.9697, 0.08822, 0.9706, 0.08762, 0.9667, 0.09279, 0.9734, 0.09365, 0.9772, 0.09143, 0.978, 0.08957, 0.9744, 0.08754, 0.9626, 0.08762, 0.9667, 0.08455, 0.9666, 0.08538, 0.9623, 0.08822, 0.9706, 0.08957, 0.9744, 0.08689, 0.9758, 0.0852, 0.9714, 0.09143, 0.978, 0.09463, 0.9817, 0.08967, 0.9792, 0.08858, 0.9578, 0.08754, 0.9626, 0.08538, 0.9623, 0.08762, 0.9667, 0.08822, 0.9706, 0.0852, 0.9714, 0.08455, 0.9666, 0.08957, 0.9744, 0.09143, 0.978, 0.08967, 0.9792, 0.08689, 0.9758, 0.0852, 0.9714, 0.08689, 0.9758, 0.08367, 0.9781, 0.0805, 0.9726, 0.08967, 0.9792, 0.09463, 0.9817, 0.08831, 0.9813, 0.08858, 0.9578, 0.08538, 0.9623, 0.0832, 0.9612, 0.08455, 0.9666, 0.0852, 0.9714, 0.0805, 0.9726, 0.08064, 0.9662, 0.08689, 0.9758, 0.08967, 0.9792, 0.08831, 0.9813, 0.08367, 0.9781, 0.08538, 0.9623, 0.08455, 0.9666, 0.08064, 0.9662, 0.0832, 0.9612, 0.09516, 0.9577, 0.101, 0.961, 0.09768, 0.9634, 0.09392, 0.9599, 0.104, 0.9666, 0.104, 0.973, 0.09999, 0.9725, 0.09978, 0.9677, 0.1005, 0.9786, 0.09463, 0.9817, 0.09833, 0.9773, 0.08858, 0.9578, 0.09516, 0.9577, 0.09392, 0.9599, 0.101, 0.961, 0.104, 0.9666, 0.09978, 0.9677, 0.09768, 0.9634, 0.104, 0.973, 0.1005, 0.9786, 0.09833, 0.9773, 0.09999, 0.9725, 0.09392, 0.9599, 0.09768, 0.9634, 0.09434, 0.9649, 0.09204, 0.9613, 0.09978, 0.9677, 0.09999, 0.9725, 0.09634, 0.9727, 0.09583, 0.9687, 0.09833, 0.9773, 0.09463, 0.9817, 0.09599, 0.9769, 0.08858, 0.9578, 0.09392, 0.9599, 0.09204, 0.9613, 0.09768, 0.9634, 0.09978, 0.9677, 0.09583, 0.9687, 0.09434, 0.9649, 0.09999, 0.9725, 0.09833, 0.9773, 0.09599, 0.9769, 0.09634, 0.9727, 0.09204, 0.9613, 0.09434, 0.9649, 0.09089, 0.9659, 0.08985, 0.9622, 0.09583, 0.9687, 0.09634, 0.9727, 0.09279, 0.9734, 0.0919, 0.9697, 0.09599, 0.9769, 0.09463, 0.9817, 0.09365, 0.9772, 0.08858, 0.9578, 0.09204, 0.9613, 0.08985, 0.9622, 0.09434, 0.9649, 0.09583, 0.9687, 0.0919, 0.9697, 0.09089, 0.9659, 0.09634, 0.9727, 0.09599, 0.9769, 0.09365, 0.9772, 0.09279, 0.9734, 0.09772, 0.9566, 0.09602, 0.9575, 0.09499, 0.9561, 0.0955, 0.9553, 0.0955, 0.9553, 0.09499, 0.9561, 0.09325, 0.9561, 0.09292, 0.9551, 0.0905, 0.9786, 0.09207, 0.9779, 0.09287, 0.9793, 0.09224, 0.9802, 0.09224, 0.9802, 0.09287, 0.9793, 0.09474, 0.9796, 0.09493, 0.9807, 0.08539, 0.9784, 0.0905, 0.9786, 0.09106, 0.9857, 0.09159, 0.993, 0.09207, 0.9779, 0.09584, 0.978, 0.09474, 0.9796, 0.09287, 0.9793, 0.09325, 0.9561, 0.09499, 0.9561, 0.09602, 0.9575, 0.09249, 0.9576, 0.09772, 0.9566, 0.0955, 0.9553, 0.09466, 0.949, 0.09482, 0.9434, 0.09292, 0.9551, 0.09325, 0.9561, 0.09249, 0.9576, 0.0908, 0.9565, 0.09772, 0.9798, 0.09584, 0.978, 0.09602, 0.9575, 0.09772, 0.9566, 0.09466, 0.949, 0.0935, 0.9502, 0.09281, 0.9497, 0.09482, 0.9434, 0.0908, 0.9565, 0.08672, 0.9554, 0.09482, 0.9434, 0.09281, 0.9497, 0.0955, 0.9553, 0.09292, 0.9551, 0.0935, 0.9502, 0.09466, 0.949, 0.09292, 0.9551, 0.0908, 0.9565, 0.09281, 0.9497, 0.0935, 0.9502, 0.09493, 0.9807, 0.09474, 0.9796, 0.09584, 0.978, 0.09772, 0.9798, 0.09249, 0.9576, 0.09602, 0.9575, 0.09584, 0.978, 0.09207, 0.9779, 0.08672, 0.9554, 0.0908, 0.9565, 0.0905, 0.9786, 0.08539, 0.9784, 0.0908, 0.9565, 0.09249, 0.9576, 0.09207, 0.9779, 0.0905, 0.9786, 0.09159, 0.993, 0.09106, 0.9857, 0.09166, 0.9854, 0.09259, 0.9858, 0.09224, 0.9802, 0.09493, 0.9807, 0.09259, 0.9858, 0.09166, 0.9854, 0.09493, 0.9807, 0.09772, 0.9798, 0.09159, 0.993, 0.09259, 0.9858, 0.0905, 0.9786, 0.09224, 0.9802, 0.09166, 0.9854, 0.09106, 0.9857, 0.09932, 0.9828, 0.09768, 0.9833, 0.09774, 0.9829, 0.09858, 0.9818, 0.09768, 0.9833, 0.09544, 0.9831, 0.09552, 0.9838, 0.09774, 0.9829, 0.09864, 0.9549, 0.09817, 0.9543, 0.09804, 0.9548, 0.09761, 0.9553, 0.09817, 0.9543, 0.09846, 0.9549, 0.09855, 0.955, 0.09804, 0.9548, 0.09779, 0.9549, 0.09887, 0.9479, 0.09932, 0.9476, 0.09864, 0.9549, 0.09761, 0.9553, 0.09804, 0.9548, 0.09855, 0.955, 0.09883, 0.9554, 0.09552, 0.9838, 0.09518, 0.9816, 0.09858, 0.9818, 0.09774, 0.9829, 0.09932, 0.9828, 0.09397, 0.9871, 0.09445, 0.9868, 0.09768, 0.9833, 0.09544, 0.9831, 0.09437, 0.9816, 0.09518, 0.9816, 0.09552, 0.9838, 0.09779, 0.9549, 0.09932, 0.9828, 0.09858, 0.9818, 0.09883, 0.9554, 0.09445, 0.9868, 0.09397, 0.9871, 0.09434, 0.9864, 0.09432, 0.9864, 0.09437, 0.9816, 0.09434, 0.9864, 0.09397, 0.9871, 0.09085, 0.9808, 0.09768, 0.9833, 0.09445, 0.9868, 0.09432, 0.9864, 0.09544, 0.9831, 0.09544, 0.9831, 0.09432, 0.9864, 0.09434, 0.9864, 0.09437, 0.9816, 0.09846, 0.9549, 0.09779, 0.9549, 0.09883, 0.9554, 0.09855, 0.955, 0.09518, 0.9816, 0.09761, 0.9553, 0.09883, 0.9554, 0.09858, 0.9818, 0.09085, 0.9808, 0.09779, 0.9549, 0.09864, 0.9549, 0.09437, 0.9816, 0.09437, 0.9816, 0.09864, 0.9549, 0.09761, 0.9553, 0.09518, 0.9816, 0.09887, 0.9479, 0.09926, 0.9471, 0.099, 0.9473, 0.09932, 0.9476, 0.09817, 0.9543, 0.099, 0.9473, 0.09926, 0.9471, 0.09846, 0.9549, 0.09846, 0.9549, 0.09926, 0.9471, 0.09887, 0.9479, 0.09779, 0.9549, 0.09864, 0.9549, 0.09932, 0.9476, 0.099, 0.9473, 0.09817, 0.9543])
_ca = me_cube_000.color_attributes.new('Col', 'BYTE_COLOR', 'CORNER')
_ca.data.foreach_set('color', [1.0, 1.0, 1.0, 1.0, 1.0, 1.0, 1.0, 1.0, 1.0, 1.0, 1.0, 1.0, 1.0, 1.0, 1.0, 1.0, 1.0, 1.0, 1.0, 1.0, 1.0, 1.0, 1.0, 1.0, 1.0, 1.0, 1.0, 1.0, 1.0, 1.0, 1.0, 1.0, 1.0, 1.0, 1.0, 1.0, 1.0, 1.0, 1.0, 1.0, 1.0, 1.0, 1.0, 1.0, 1.0, 1.0, 1.0, 1.0, 1.0, 1.0, 1.0, 1.0, 1.0, 1.0, 1.0, 1.0, 1.0, 1.0, 1.0, 1.0, 1.0, 1.0, 1.0, 1.0, 1.0, 1.0, 1.0, 1.0, 1.0, 1.0, 1.0, 1.0, 1.0, 1.0, 1.0, 1.0, 1.0, 1.0, 1.0, 1.0, 1.0, 1.0, 1.0, 1.0, 1.0, 1.0, 1.0, 1.0, 1.0, 1.0, 1.0, 1.0, 1.0, 1.0, 1.0, 1.0, 1.0, 1.0, 1.0, 1.0, 1.0, 1.0, 1.0, 1.0, 1.0, 1.0, 1.0, 1.0, 1.0, 1.0, 1.0, 1.0, 1.0, 1.0, 1.0, 1.0, 1.0, 1.0, 1.0, 1.0, 1.0, 1.0, 1.0, 1.0, 1.0, 1.0, 1.0, 1.0, 1.0, 1.0, 1.0, 1.0, 1.0, 1.0, 1.0, 1.0, 1.0, 1.0, 1.0, 1.0, 1.0, 1.0, 1.0, 1.0, 1.0, 1.0, 1.0, 1.0, 1.0, 1.0, 1.0, 1.0, 1.0, 1.0, 1.0, 1.0, 1.0, 1.0, 1.0, 1.0, 1.0, 1.0, 1.0, 1.0, 1.0, 1.0, 1.0, 1.0, 1.0, 1.0, 1.0, 1.0, 1.0, 1.0, 1.0, 1.0, 1.0, 1.0, 1.0, 1.0, 1.0, 1.0, 1.0, 1.0, 1.0, 1.0, 1.0, 1.0, 1.0, 1.0, 1.0, 1.0, 1.0, 1.0, 1.0, 1.0, 1.0, 1.0, 1.0, 1.0, 1.0, 1.0, 1.0, 1.0, 1.0, 1.0, 1.0, 1.0, 1.0, 1.0, 1.0, 1.0, 1.0, 1.0, 1.0, 1.0, 1.0, 1.0, 1.0, 1.0, 1.0, 1.0, 1.0, 1.0, 1.0, 1.0, 1.0, 1.0, 1.0, 1.0, 1.0, 1.0, 1.0, 1.0, 1.0, 1.0, 1.0, 1.0, 1.0, 1.0, 1.0, 1.0, 1.0, 1.0, 1.0, 1.0, 1.0, 1.0, 1.0, 1.0, 1.0, 1.0, 1.0, 1.0, 1.0, 1.0, 1.0, 1.0, 1.0, 1.0, 1.0, 1.0, 1.0, 1.0, 1.0, 1.0, 1.0, 1.0, 1.0, 1.0, 1.0, 1.0, 1.0, 1.0, 1.0, 1.0, 1.0, 1.0, 1.0, 1.0, 1.0, 1.0, 1.0, 1.0, 1.0, 1.0, 1.0, 1.0, 1.0, 1.0, 1.0, 1.0, 1.0, 1.0, 1.0, 1.0, 1.0, 1.0, 1.0, 1.0, 1.0, 1.0, 1.0, 1.0, 1.0, 1.0, 1.0, 1.0, 1.0, 1.0, 1.0, 1.0, 1.0, 1.0, 1.0, 1.0, 1.0, 1.0, 1.0, 1.0, 1.0, 1.0, 1.0, 1.0, 1.0, 1.0, 1.0, 1.0, 1.0, 1.0, 1.0, 1.0, 1.0, 1.0, 1.0, 1.0, 1.0, 1.0, 1.0, 1.0, 1.0, 1.0, 1.0, 1.0, 1.0, 1.0, 1.0, 1.0, 1.0, 1.0, 1.0, 1.0, 1.0, 1.0, 1.0, 1.0, 1.0, 1.0, 1.0, 1.0, 1.0, 1.0, 1.0, 1.0, 1.0, 1.0, 1.0, 1.0, 1.0, 1.0, 1.0, 1.0, 1.0, 1.0, 1.0, 1.0, 1.0, 1.0, 1.0, 1.0, 1.0, 1.0, 1.0, 1.0, 1.0, 1.0, 1.0, 1.0, 1.0, 1.0, 1.0, 1.0, 1.0, 1.0, 1.0, 1.0, 1.0, 1.0, 1.0, 1.0, 1.0, 1.0, 1.0, 1.0, 1.0, 1.0, 1.0, 1.0, 1.0, 1.0, 1.0, 1.0, 1.0, 1.0, 1.0, 1.0, 1.0, 1.0, 1.0, 1.0, 1.0, 1.0, 1.0, 1.0, 1.0, 1.0, 1.0, 1.0, 1.0, 1.0, 1.0, 1.0, 1.0, 1.0, 1.0, 1.0, 1.0, 1.0, 1.0, 1.0, 1.0, 1.0, 1.0, 1.0, 1.0, 1.0, 1.0, 1.0, 1.0, 1.0, 1.0, 1.0, 1.0, 1.0, 1.0, 1.0, 1.0, 1.0, 1.0, 1.0, 1.0, 1.0, 1.0, 1.0, 1.0, 1.0, 1.0, 1.0, 1.0, 1.0, 1.0, 1.0, 1.0, 1.0, 1.0, 1.0, 1.0, 1.0, 1.0, 1.0, 1.0, 1.0, 1.0, 1.0, 1.0, 1.0, 1.0, 1.0, 1.0, 1.0, 1.0, 1.0, 1.0, 1.0, 1.0, 1.0, 1.0, 1.0, 1.0, 1.0, 1.0, 1.0, 1.0, 1.0, 1.0, 1.0, 1.0, 1.0, 1.0, 1.0, 1.0, 1.0, 1.0, 1.0, 1.0, 1.0, 1.0, 1.0, 1.0, 1.0, 1.0, 1.0, 1.0, 1.0, 1.0, 1.0, 1.0, 1.0, 1.0, 1.0, 1.0, 1.0, 1.0, 1.0, 1.0, 1.0, 1.0, 1.0, 1.0, 1.0, 1.0, 1.0, 1.0, 1.0, 1.0, 1.0, 1.0, 1.0, 1.0, 1.0, 1.0, 1.0, 1.0, 1.0, 1.0, 1.0, 1.0, 1.0, 1.0, 1.0, 1.0, 1.0, 1.0, 1.0, 1.0, 1.0, 1.0, 1.0, 1.0, 1.0, 1.0, 1.0, 1.0, 1.0, 1.0, 1.0, 1.0, 1.0, 1.0, 1.0, 1.0, 1.0, 1.0, 1.0, 1.0, 1.0, 1.0, 1.0, 1.0, 1.0, 1.0, 1.0, 1.0, 1.0, 1.0, 1.0, 1.0, 1.0, 1.0, 1.0, 1.0, 1.0, 1.0, 1.0, 1.0, 1.0, 1.0, 1.0, 1.0, 1.0, 1.0, 1.0, 1.0, 1.0, 1.0, 1.0, 1.0, 1.0, 1.0, 1.0, 1.0, 1.0, 1.0, 1.0, 1.0, 1.0, 1.0, 1.0, 1.0, 1.0, 1.0, 1.0, 1.0, 1.0, 1.0, 1.0, 1.0, 1.0, 1.0, 1.0, 1.0, 1.0, 1.0, 1.0, 1.0, 1.0, 1.0, 1.0, 1.0, 1.0, 1.0, 1.0, 1.0, 1.0, 1.0, 1.0, 1.0, 1.0, 1.0, 1.0, 1.0, 1.0, 1.0, 1.0, 1.0, 1.0, 1.0, 1.0, 1.0, 1.0, 1.0, 1.0, 1.0, 1.0, 1.0, 1.0, 1.0, 1.0, 1.0, 1.0, 1.0, 1.0, 1.0, 1.0, 1.0, 1.0, 1.0, 1.0, 1.0, 1.0, 1.0, 1.0, 1.0, 1.0, 1.0, 1.0, 1.0, 1.0, 1.0, 1.0, 1.0, 1.0, 1.0, 1.0, 1.0, 1.0, 1.0, 1.0, 1.0, 1.0, 1.0, 1.0, 1.0, 1.0, 1.0, 1.0, 1.0, 1.0, 1.0, 1.0, 1.0, 1.0, 1.0, 1.0, 1.0, 1.0, 1.0, 1.0, 1.0, 1.0, 1.0, 1.0, 1.0, 1.0, 1.0, 1.0, 1.0, 1.0, 1.0, 1.0, 1.0, 1.0, 1.0, 1.0, 1.0, 1.0, 1.0, 1.0, 1.0, 1.0, 1.0, 1.0, 1.0, 1.0, 1.0, 1.0, 1.0, 1.0, 1.0, 1.0, 1.0, 1.0, 1.0, 1.0, 1.0, 1.0, 1.0, 1.0, 1.0, 1.0, 1.0, 1.0, 1.0, 1.0, 1.0, 1.0, 1.0, 1.0, 1.0, 1.0, 1.0, 1.0, 1.0, 1.0, 1.0, 1.0, 1.0, 1.0, 1.0, 1.0, 1.0, 1.0, 1.0, 1.0, 1.0, 1.0, 1.0, 1.0, 1.0, 1.0, 1.0, 1.0, 1.0, 1.0, 1.0, 1.0, 1.0, 1.0, 1.0, 1.0, 1.0, 1.0, 1.0, 1.0, 1.0, 1.0, 1.0, 1.0, 1.0, 1.0, 1.0, 1.0, 1.0, 1.0, 1.0, 1.0, 1.0, 1.0, 1.0, 1.0, 1.0, 1.0, 1.0, 1.0, 1.0, 1.0, 1.0, 1.0, 1.0, 1.0, 1.0, 1.0, 1.0, 1.0, 1.0, 1.0, 1.0, 1.0, 1.0, 1.0, 1.0, 1.0, 1.0, 1.0, 1.0, 1.0, 1.0, 1.0, 1.0, 1.0, 1.0, 1.0, 1.0, 1.0, 1.0, 1.0, 1.0, 1.0, 1.0, 1.0, 1.0, 1.0, 1.0, 1.0, 1.0, 1.0, 1.0, 1.0, 1.0, 1.0, 1.0, 1.0, 1.0, 1.0, 1.0, 1.0, 1.0, 1.0, 1.0, 1.0, 1.0, 1.0, 1.0, 1.0, 1.0, 1.0, 1.0, 1.0, 1.0, 1.0, 1.0, 1.0, 1.0, 1.0, 1.0, 1.0, 1.0, 1.0, 1.0, 1.0, 1.0, 1.0, 1.0, 1.0, 1.0, 1.0, 1.0, 1.0, 1.0, 1.0, 1.0, 1.0, 1.0, 1.0, 1.0, 1.0, 1.0, 1.0, 1.0, 1.0, 1.0, 1.0, 1.0, 1.0, 1.0, 1.0, 1.0, 1.0, 1.0, 1.0, 1.0, 1.0, 1.0, 1.0, 1.0, 1.0, 1.0, 1.0, 1.0, 1.0, 1.0, 1.0, 1.0, 1.0, 1.0, 1.0, 1.0, 1.0, 1.0, 1.0, 1.0, 1.0, 1.0, 1.0, 1.0, 1.0, 1.0, 1.0, 1.0, 1.0, 1.0, 1.0, 1.0, 1.0, 1.0, 1.0, 1.0, 1.0, 1.0, 1.0, 1.0, 1.0, 1.0, 1.0, 1.0, 1.0, 1.0, 1.0, 1.0, 1.0, 1.0, 1.0, 1.0, 1.0, 1.0, 1.0, 1.0, 1.0, 1.0, 1.0, 1.0, 1.0, 1.0, 1.0, 1.0, 1.0, 1.0, 1.0, 1.0, 1.0, 1.0, 1.0, 1.0, 1.0, 1.0, 1.0, 1.0, 1.0, 1.0, 1.0, 1.0, 1.0, 1.0, 1.0, 1.0, 1.0, 1.0, 1.0, 1.0, 1.0, 1.0, 1.0, 1.0, 1.0, 1.0, 1.0, 1.0, 1.0, 1.0, 1.0, 1.0, 1.0, 1.0, 1.0, 1.0, 1.0, 1.0, 1.0, 1.0, 1.0, 1.0, 1.0, 1.0, 1.0, 1.0, 1.0, 1.0, 1.0, 1.0, 1.0, 1.0, 1.0, 1.0, 1.0, 1.0, 1.0, 1.0, 1.0, 1.0, 1.0, 1.0, 1.0, 1.0, 1.0, 1.0, 1.0, 1.0, 1.0, 1.0, 1.0, 1.0, 1.0, 1.0, 1.0, 1.0, 1.0, 1.0, 1.0, 1.0, 1.0, 1.0, 1.0, 1.0, 1.0, 1.0, 1.0, 1.0, 1.0, 1.0, 1.0, 1.0, 1.0, 1.0, 1.0, 1.0, 1.0, 1.0, 1.0, 1.0, 1.0, 1.0, 1.0, 1.0, 1.0, 1.0, 1.0, 1.0, 1.0, 1.0, 1.0, 1.0, 1.0, 1.0, 1.0, 1.0, 1.0, 1.0, 1.0, 1.0, 1.0, 1.0, 1.0, 1.0, 1.0, 1.0, 1.0, 1.0, 1.0, 1.0, 1.0, 1.0, 1.0, 1.0, 1.0, 1.0, 1.0, 1.0, 1.0, 1.0, 1.0, 1.0, 1.0, 1.0, 1.0, 1.0, 1.0, 1.0, 1.0, 1.0, 1.0, 1.0, 1.0, 1.0, 1.0, 1.0, 1.0, 1.0, 1.0, 1.0, 1.0, 1.0, 1.0, 1.0, 1.0, 1.0, 1.0, 1.0, 1.0, 1.0, 1.0, 1.0, 1.0, 1.0, 1.0, 1.0, 1.0, 1.0, 1.0, 1.0, 1.0, 1.0, 1.0, 1.0, 1.0, 1.0, 1.0, 1.0, 1.0, 1.0, 1.0, 1.0, 1.0, 1.0, 1.0, 1.0, 1.0, 1.0, 1.0, 1.0, 1.0, 1.0, 1.0, 1.0, 1.0, 1.0, 1.0, 1.0, 1.0, 1.0, 1.0, 1.0, 1.0, 1.0, 1.0, 1.0, 1.0, 1.0, 1.0, 1.0, 1.0, 1.0, 1.0, 1.0, 1.0, 1.0, 1.0, 1.0, 1.0, 1.0, 1.0, 1.0, 1.0, 1.0, 1.0, 1.0, 1.0, 1.0, 1.0, 1.0, 1.0, 1.0, 1.0, 1.0, 1.0, 1.0, 1.0, 1.0, 1.0, 1.0, 1.0, 1.0, 1.0, 1.0, 1.0, 1.0, 1.0, 1.0, 1.0, 1.0, 1.0, 1.0, 1.0, 1.0, 1.0, 1.0, 1.0, 1.0, 1.0, 1.0, 1.0, 1.0, 1.0, 1.0, 1.0, 1.0, 1.0, 1.0, 1.0, 1.0, 1.0, 1.0, 1.0, 1.0, 1.0, 1.0, 1.0, 1.0, 1.0, 1.0, 1.0, 1.0, 1.0, 1.0, 1.0, 1.0, 1.0, 1.0, 1.0, 1.0, 1.0, 1.0, 1.0, 1.0, 1.0, 1.0, 1.0, 1.0, 1.0, 1.0, 1.0, 1.0, 1.0, 1.0, 1.0, 1.0, 1.0, 1.0, 1.0, 1.0, 1.0, 1.0, 1.0, 1.0, 1.0, 1.0, 1.0, 1.0, 1.0, 1.0, 1.0, 1.0, 1.0, 1.0, 1.0, 1.0, 1.0, 1.0, 1.0, 1.0, 1.0, 1.0, 1.0, 1.0, 1.0, 1.0, 1.0, 1.0, 1.0, 1.0, 1.0, 1.0, 1.0, 1.0, 1.0, 1.0, 1.0, 1.0, 1.0, 1.0, 1.0, 1.0, 1.0, 1.0, 1.0, 1.0, 1.0, 1.0, 1.0, 1.0, 1.0, 1.0, 1.0, 1.0, 1.0, 1.0, 1.0, 1.0, 1.0, 1.0, 1.0, 1.0, 1.0, 1.0, 1.0, 1.0, 1.0, 1.0, 1.0, 1.0, 1.0, 1.0, 1.0, 1.0, 1.0, 1.0, 1.0, 1.0, 1.0, 1.0, 1.0, 1.0, 1.0, 1.0, 1.0, 1.0, 1.0, 1.0, 1.0, 1.0, 1.0, 1.0, 1.0, 1.0, 1.0, 1.0, 1.0, 1.0, 1.0, 1.0, 1.0, 1.0, 1.0, 1.0, 1.0, 1.0, 1.0, 1.0, 1.0, 1.0, 1.0, 1.0, 1.0, 1.0, 1.0, 1.0, 1.0, 1.0, 1.0, 1.0, 1.0, 1.0, 1.0, 1.0, 1.0, 1.0, 1.0, 1.0, 1.0, 1.0, 1.0, 1.0, 1.0, 1.0, 1.0, 1.0, 1.0, 1.0, 1.0, 1.0, 1.0, 1.0, 1.0, 1.0, 1.0, 1.0, 1.0, 1.0, 1.0, 1.0, 1.0, 1.0, 1.0, 1.0, 1.0, 1.0, 1.0, 1.0, 1.0, 1.0, 1.0, 1.0, 1.0, 1.0, 1.0, 1.0, 1.0, 1.0, 1.0, 1.0, 1.0, 1.0, 1.0, 1.0, 1.0, 1.0, 1.0, 1.0, 1.0, 1.0, 1.0, 1.0, 1.0, 1.0, 1.0, 1.0, 1.0, 1.0, 1.0, 1.0, 1.0, 1.0, 1.0, 1.0, 1.0, 1.0, 1.0, 1.0, 1.0, 1.0, 1.0, 1.0, 1.0, 1.0, 1.0, 1.0, 1.0, 1.0, 1.0, 1.0, 1.0, 1.0, 1.0, 1.0, 1.0, 1.0, 1.0, 1.0, 1.0, 1.0, 1.0, 1.0, 1.0, 1.0, 1.0, 1.0, 1.0, 1.0, 1.0, 1.0, 1.0, 1.0, 1.0, 1.0, 1.0, 1.0, 1.0, 1.0, 1.0, 1.0, 1.0, 1.0, 1.0, 1.0, 1.0, 1.0, 1.0, 1.0, 1.0, 1.0, 1.0, 1.0, 1.0, 1.0, 1.0, 1.0, 1.0, 1.0, 1.0, 1.0, 1.0, 1.0, 1.0, 1.0, 1.0, 1.0, 1.0, 1.0, 1.0, 1.0, 1.0, 1.0, 1.0, 1.0, 1.0, 1.0, 1.0, 1.0, 1.0, 1.0, 1.0, 1.0, 1.0, 1.0, 1.0, 1.0, 1.0, 1.0, 1.0, 1.0, 1.0, 1.0, 1.0, 1.0, 1.0, 1.0, 1.0, 1.0, 1.0, 1.0, 1.0, 1.0, 1.0, 1.0, 1.0, 1.0, 1.0, 1.0, 1.0, 1.0, 1.0, 1.0, 1.0, 1.0, 1.0, 1.0, 1.0, 1.0, 1.0, 1.0, 1.0, 1.0, 1.0, 1.0, 1.0, 1.0, 1.0, 1.0, 1.0, 1.0, 1.0, 1.0, 1.0, 1.0, 1.0, 1.0, 1.0, 1.0, 1.0, 1.0, 1.0, 1.0, 1.0, 1.0, 1.0, 1.0, 1.0, 1.0, 1.0, 1.0, 1.0, 1.0, 1.0, 1.0, 1.0, 1.0, 1.0, 1.0, 1.0, 1.0, 1.0, 1.0, 1.0, 1.0, 1.0, 1.0, 1.0, 1.0, 1.0, 1.0, 1.0, 1.0, 1.0, 1.0, 1.0, 1.0, 1.0, 1.0, 1.0, 1.0, 1.0, 1.0, 1.0, 1.0, 1.0, 1.0, 1.0, 1.0, 1.0, 1.0, 1.0, 1.0, 1.0, 1.0, 1.0, 1.0, 1.0, 1.0, 1.0, 1.0, 1.0, 1.0, 1.0, 1.0, 1.0, 1.0, 1.0, 1.0, 1.0, 1.0, 1.0, 1.0, 1.0, 1.0, 1.0, 1.0, 1.0, 1.0, 1.0, 1.0, 1.0, 1.0, 1.0, 1.0, 1.0, 1.0, 1.0, 1.0, 1.0, 1.0, 1.0, 1.0, 1.0, 1.0, 1.0, 1.0, 1.0, 1.0, 1.0, 1.0, 1.0, 1.0, 1.0, 1.0, 1.0, 1.0, 1.0, 1.0, 1.0, 1.0, 1.0, 1.0, 1.0, 1.0, 1.0, 1.0, 1.0, 1.0, 1.0, 1.0, 1.0, 1.0, 1.0, 1.0, 1.0, 1.0, 1.0, 1.0, 1.0, 1.0, 1.0, 1.0, 1.0, 1.0, 1.0, 1.0, 1.0, 1.0, 1.0, 1.0, 1.0, 1.0, 1.0, 1.0, 1.0, 1.0, 1.0, 1.0, 1.0, 1.0, 1.0, 1.0, 1.0, 1.0, 1.0, 1.0, 1.0, 1.0, 1.0, 1.0, 1.0, 1.0, 1.0, 1.0, 1.0, 1.0, 1.0, 1.0, 1.0, 1.0, 1.0, 1.0, 1.0, 1.0, 1.0, 1.0, 1.0, 1.0, 1.0, 1.0, 1.0, 1.0, 1.0, 1.0, 1.0, 1.0, 1.0, 1.0, 1.0, 1.0, 1.0, 1.0, 1.0, 1.0, 1.0, 1.0, 1.0, 1.0, 1.0, 1.0, 1.0, 1.0, 1.0, 1.0, 1.0, 1.0, 1.0, 1.0, 1.0, 1.0, 1.0, 1.0, 1.0, 1.0, 1.0, 1.0, 1.0, 1.0, 1.0, 1.0, 1.0, 1.0, 1.0, 1.0, 1.0, 1.0, 1.0, 1.0, 1.0, 1.0, 1.0, 1.0, 1.0, 1.0, 1.0, 1.0, 1.0, 1.0, 1.0, 1.0, 1.0, 1.0, 1.0, 1.0, 1.0, 1.0, 1.0, 1.0, 1.0, 1.0, 1.0, 1.0, 1.0, 1.0, 1.0, 1.0, 1.0, 1.0, 1.0, 1.0, 1.0, 1.0, 1.0, 1.0, 1.0, 1.0, 1.0, 1.0, 1.0, 1.0, 1.0, 1.0, 1.0, 1.0, 1.0, 1.0, 1.0, 1.0, 1.0, 1.0, 1.0, 1.0, 1.0, 1.0, 1.0, 1.0, 1.0, 1.0, 1.0, 1.0, 1.0, 1.0, 1.0, 1.0, 1.0, 1.0, 1.0, 1.0, 1.0, 1.0, 1.0, 1.0, 1.0, 1.0, 1.0, 1.0, 1.0, 1.0, 1.0, 1.0, 1.0, 1.0, 1.0, 1.0, 1.0, 1.0, 1.0, 1.0, 1.0, 1.0, 1.0, 1.0, 1.0, 1.0, 1.0, 1.0, 1.0, 1.0, 1.0, 1.0, 1.0, 1.0, 1.0, 1.0, 1.0, 1.0, 1.0, 1.0, 1.0, 1.0, 1.0, 1.0, 1.0, 1.0, 1.0, 1.0, 1.0, 1.0, 1.0, 1.0, 1.0, 1.0, 1.0, 1.0, 1.0, 1.0, 1.0, 1.0, 1.0, 1.0, 1.0, 1.0, 1.0, 1.0, 1.0, 1.0, 1.0, 1.0, 1.0, 1.0, 1.0, 1.0, 1.0, 1.0, 1.0, 1.0, 1.0, 1.0, 1.0, 1.0, 1.0, 1.0, 1.0, 1.0, 1.0, 1.0, 1.0, 1.0, 1.0, 1.0, 1.0, 1.0, 1.0, 1.0, 1.0, 1.0, 1.0, 1.0, 1.0, 1.0, 1.0, 1.0, 1.0, 1.0, 1.0, 1.0, 1.0, 1.0, 1.0, 1.0, 1.0, 1.0, 1.0, 1.0, 1.0, 1.0, 1.0, 1.0, 1.0, 1.0, 1.0, 1.0, 1.0, 1.0, 1.0, 1.0, 1.0, 1.0, 1.0, 1.0, 1.0, 1.0, 1.0, 1.0, 1.0, 1.0, 1.0, 1.0, 1.0, 1.0, 1.0, 1.0, 1.0, 1.0, 1.0, 1.0, 1.0, 1.0, 1.0, 1.0, 1.0, 1.0, 1.0, 1.0, 1.0, 1.0, 1.0, 1.0, 1.0, 1.0, 1.0, 1.0, 1.0, 1.0, 1.0, 1.0, 1.0, 1.0, 1.0, 1.0, 1.0, 1.0, 1.0, 1.0, 1.0, 1.0, 1.0, 1.0, 1.0, 1.0, 1.0, 1.0, 1.0, 1.0, 1.0, 1.0, 1.0, 1.0, 1.0, 1.0, 1.0, 1.0, 1.0, 1.0, 1.0, 1.0, 1.0, 1.0, 1.0, 1.0, 1.0, 1.0, 1.0, 1.0, 1.0, 1.0, 1.0, 1.0, 1.0, 1.0, 1.0, 1.0, 1.0, 1.0, 1.0, 1.0, 1.0, 1.0, 1.0, 1.0, 1.0, 1.0, 1.0, 1.0, 1.0, 1.0, 1.0, 1.0, 1.0, 1.0, 1.0, 1.0, 1.0, 1.0, 1.0, 1.0, 1.0, 1.0, 1.0, 1.0, 1.0, 1.0, 1.0, 1.0, 1.0, 1.0, 1.0, 1.0, 1.0, 1.0, 1.0, 1.0, 1.0, 1.0, 1.0, 1.0, 1.0, 1.0, 1.0, 1.0, 1.0, 1.0, 1.0, 1.0, 1.0, 1.0, 1.0, 1.0, 1.0, 1.0, 1.0, 1.0, 1.0, 1.0, 1.0, 1.0, 1.0, 1.0, 1.0, 1.0, 1.0, 1.0, 1.0, 1.0, 1.0, 1.0, 1.0, 1.0, 1.0, 1.0, 1.0, 1.0, 1.0, 1.0, 1.0, 1.0, 1.0, 1.0, 1.0, 1.0, 1.0, 1.0, 1.0, 1.0, 1.0, 1.0, 1.0, 1.0, 1.0, 1.0, 1.0, 1.0, 1.0, 1.0, 1.0, 1.0, 1.0, 1.0, 1.0, 1.0, 1.0, 1.0, 1.0, 1.0, 1.0, 1.0, 1.0, 1.0, 1.0, 1.0, 1.0, 1.0, 1.0, 1.0, 1.0, 1.0, 1.0, 1.0, 1.0, 1.0, 1.0, 1.0, 1.0, 1.0, 1.0, 1.0, 1.0, 1.0, 1.0, 1.0, 1.0, 1.0, 1.0, 1.0, 1.0, 1.0, 1.0, 1.0, 1.0, 1.0, 1.0, 1.0, 1.0, 1.0, 1.0, 1.0, 1.0, 1.0, 1.0, 1.0, 1.0, 1.0, 1.0, 1.0, 1.0, 1.0, 1.0, 1.0, 1.0, 1.0, 1.0, 1.0, 1.0, 1.0, 1.0, 1.0, 1.0, 1.0, 1.0, 1.0, 1.0, 1.0, 1.0, 1.0, 1.0, 1.0, 1.0, 1.0, 1.0, 1.0, 1.0, 1.0, 1.0, 1.0, 1.0, 1.0, 1.0, 1.0, 1.0, 1.0, 1.0, 1.0, 1.0, 1.0, 1.0, 1.0, 1.0, 1.0, 1.0, 1.0, 1.0, 1.0, 1.0, 1.0, 1.0, 1.0, 1.0, 1.0, 1.0, 1.0, 1.0, 1.0, 1.0, 1.0, 1.0, 1.0, 1.0, 1.0, 1.0, 1.0, 1.0, 1.0, 1.0, 1.0, 1.0, 1.0, 1.0, 1.0, 1.0, 1.0, 1.0, 1.0, 1.0, 1.0, 1.0, 1.0, 1.0, 1.0, 1.0, 1.0, 1.0, 1.0, 1.0, 1.0, 1.0, 1.0, 1.0, 1.0, 1.0, 1.0, 1.0, 1.0, 1.0, 1.0, 1.0, 1.0, 1.0, 1.0, 1.0, 1.0, 1.0, 1.0, 1.0, 1.0, 1.0, 1.0, 1.0, 1.0, 1.0, 1.0, 1.0, 1.0, 1.0, 1.0, 1.0, 1.0, 1.0, 1.0, 1.0, 1.0, 1.0, 1.0, 1.0, 1.0, 1.0, 1.0, 1.0, 1.0, 1.0, 1.0, 1.0, 1.0, 1.0, 1.0, 1.0, 1.0, 1.0, 1.0, 1.0, 1.0, 1.0, 1.0, 1.0, 1.0, 1.0, 1.0, 1.0, 1.0, 1.0, 1.0, 1.0, 1.0, 1.0, 1.0, 1.0, 1.0, 1.0, 1.0, 1.0, 1.0, 1.0, 1.0, 1.0, 1.0, 1.0, 1.0, 1.0, 1.0, 1.0, 1.0, 1.0, 1.0, 1.0, 1.0, 1.0, 1.0, 1.0, 1.0, 1.0, 1.0, 1.0, 1.0, 1.0, 1.0, 1.0, 1.0, 1.0, 1.0, 1.0, 1.0, 1.0, 1.0, 1.0, 1.0, 1.0, 1.0, 1.0, 1.0, 1.0, 1.0, 1.0, 1.0, 1.0, 1.0, 1.0, 1.0, 1.0, 1.0, 1.0, 1.0, 1.0, 1.0, 1.0, 1.0, 1.0, 1.0, 1.0, 1.0, 1.0, 1.0, 1.0, 1.0, 1.0, 1.0, 1.0, 1.0, 1.0, 1.0, 1.0, 1.0, 1.0, 1.0, 1.0, 1.0, 1.0, 1.0, 1.0, 1.0, 1.0, 1.0, 1.0, 1.0, 1.0, 1.0, 1.0, 1.0, 1.0, 1.0, 1.0, 1.0, 1.0, 1.0, 1.0, 1.0, 1.0, 1.0, 1.0, 1.0, 1.0, 1.0, 1.0, 1.0, 1.0, 1.0, 1.0, 1.0, 1.0, 1.0, 1.0, 1.0, 1.0, 1.0, 1.0, 1.0, 1.0, 1.0, 1.0, 1.0, 1.0, 1.0, 1.0, 1.0, 1.0, 1.0, 1.0, 1.0, 1.0, 1.0, 1.0, 1.0, 1.0, 1.0, 1.0, 1.0, 1.0, 1.0, 1.0, 1.0, 1.0, 1.0, 1.0, 1.0, 1.0, 1.0, 1.0, 1.0, 1.0, 1.0, 1.0, 1.0, 1.0, 1.0, 1.0, 1.0, 1.0, 1.0, 1.0, 1.0, 1.0, 1.0, 1.0, 1.0, 1.0, 1.0, 1.0, 1.0, 1.0, 1.0, 1.0, 1.0, 1.0, 1.0, 1.0, 1.0, 1.0, 1.0, 1.0, 1.0, 1.0, 1.0, 1.0, 1.0, 1.0, 1.0, 1.0, 1.0, 1.0, 1.0, 1.0, 1.0, 1.0, 1.0, 1.0, 1.0, 1.0, 1.0, 1.0, 1.0, 1.0, 1.0, 1.0, 1.0, 1.0, 1.0, 1.0, 1.0, 1.0, 1.0, 1.0, 1.0, 1.0, 1.0, 1.0, 1.0, 1.0, 1.0, 1.0, 1.0, 1.0, 1.0, 1.0, 1.0, 1.0, 1.0, 1.0, 1.0, 1.0, 1.0, 1.0, 1.0, 1.0, 1.0, 1.0, 1.0, 1.0, 1.0, 1.0, 1.0, 1.0, 1.0, 1.0, 1.0, 1.0, 1.0, 1.0, 1.0, 1.0, 1.0, 1.0, 1.0, 1.0, 1.0, 1.0, 1.0, 1.0, 1.0, 1.0, 1.0, 1.0, 1.0, 1.0, 1.0, 1.0, 1.0, 1.0, 1.0, 1.0, 1.0, 1.0, 1.0, 1.0, 1.0, 1.0, 1.0, 1.0, 1.0, 1.0, 1.0, 1.0, 1.0, 1.0, 1.0, 1.0, 1.0, 1.0, 1.0, 1.0, 1.0, 1.0, 1.0, 1.0, 1.0, 1.0, 1.0, 1.0, 1.0, 1.0, 1.0, 1.0, 1.0, 1.0, 1.0, 1.0, 1.0, 1.0, 1.0, 1.0, 1.0, 1.0, 1.0, 1.0, 1.0, 1.0, 1.0, 1.0, 1.0, 1.0, 1.0, 1.0, 1.0, 1.0, 1.0, 1.0, 1.0, 1.0, 1.0, 1.0, 1.0, 1.0, 1.0, 1.0, 1.0, 1.0, 1.0, 1.0, 1.0, 1.0, 1.0, 1.0, 1.0, 1.0, 1.0, 1.0, 1.0, 1.0, 1.0, 1.0, 1.0, 1.0, 1.0, 1.0, 1.0, 1.0, 1.0, 1.0, 1.0, 1.0, 1.0, 1.0, 1.0, 1.0, 1.0, 1.0, 1.0, 1.0, 1.0, 1.0, 1.0, 1.0, 1.0, 1.0, 1.0, 1.0, 1.0, 1.0, 1.0, 1.0, 1.0, 1.0, 1.0, 1.0, 1.0, 1.0, 1.0, 1.0, 1.0, 1.0, 1.0, 1.0, 1.0, 1.0, 1.0, 1.0, 1.0, 1.0, 1.0, 1.0, 1.0, 1.0, 1.0, 1.0, 1.0, 1.0, 1.0, 1.0, 1.0, 1.0, 1.0, 1.0, 1.0, 1.0, 1.0, 1.0, 1.0, 1.0, 1.0, 1.0, 1.0, 1.0, 1.0, 1.0, 1.0, 1.0, 1.0, 1.0, 1.0, 1.0, 1.0, 1.0, 1.0, 1.0, 1.0, 1.0, 1.0, 1.0, 1.0, 1.0, 1.0, 1.0, 1.0, 1.0, 1.0, 1.0, 1.0, 1.0, 1.0, 1.0, 1.0, 1.0, 1.0, 1.0, 1.0, 1.0, 1.0, 1.0, 1.0, 1.0, 1.0, 1.0, 1.0, 1.0, 1.0, 1.0, 1.0, 1.0, 1.0, 1.0, 1.0, 1.0, 1.0, 1.0, 1.0, 1.0, 1.0, 1.0, 1.0, 1.0, 1.0, 1.0, 1.0, 1.0, 1.0, 1.0, 1.0, 1.0, 1.0, 1.0, 1.0, 1.0, 1.0, 1.0, 1.0, 1.0, 1.0, 1.0, 1.0, 1.0, 1.0, 1.0, 1.0, 1.0, 1.0, 1.0, 1.0, 1.0, 1.0, 1.0, 1.0, 1.0, 1.0, 1.0, 1.0, 1.0, 1.0, 1.0, 1.0, 1.0, 1.0, 1.0, 1.0, 1.0, 1.0, 1.0, 1.0, 1.0, 1.0, 1.0, 1.0, 1.0, 1.0, 1.0, 1.0, 1.0, 1.0, 1.0, 1.0, 1.0, 1.0, 1.0, 1.0, 1.0, 1.0, 1.0, 1.0, 1.0, 1.0, 1.0, 1.0, 1.0, 1.0, 1.0, 1.0, 1.0, 1.0, 1.0, 1.0, 1.0, 1.0, 1.0, 1.0, 1.0, 1.0, 1.0, 1.0, 1.0, 1.0, 1.0, 1.0, 1.0, 1.0, 1.0, 1.0, 1.0, 1.0, 1.0, 1.0, 1.0, 1.0, 1.0, 1.0, 1.0, 1.0, 1.0, 1.0, 1.0, 1.0, 1.0, 1.0, 1.0, 1.0, 1.0, 1.0, 1.0, 1.0, 1.0, 1.0, 1.0, 1.0, 1.0, 1.0, 1.0, 1.0, 1.0, 1.0, 1.0, 1.0, 1.0, 1.0, 1.0, 1.0, 1.0, 1.0, 1.0, 1.0, 1.0, 1.0, 1.0, 1.0, 1.0, 1.0, 1.0, 1.0, 1.0, 1.0, 1.0, 1.0, 1.0, 1.0, 1.0, 1.0, 1.0, 1.0, 1.0, 1.0, 1.0, 1.0, 1.0, 1.0, 1.0, 1.0, 1.0, 1.0, 1.0, 1.0, 1.0, 1.0, 1.0, 1.0, 1.0, 1.0, 1.0, 1.0, 1.0, 1.0, 1.0, 1.0, 1.0, 1.0, 1.0, 1.0, 1.0, 1.0, 1.0, 1.0, 1.0, 1.0, 1.0, 1.0, 1.0, 1.0, 1.0, 1.0, 1.0, 1.0, 1.0, 1.0, 1.0, 1.0, 1.0, 1.0, 1.0, 1.0, 1.0, 1.0, 1.0, 1.0, 1.0, 1.0, 1.0, 1.0, 1.0, 1.0, 1.0, 1.0, 1.0, 1.0, 1.0, 1.0, 1.0, 1.0, 1.0, 1.0, 1.0, 1.0, 1.0, 1.0, 1.0, 1.0, 1.0, 1.0, 1.0, 1.0, 1.0, 1.0, 1.0, 1.0, 1.0, 1.0, 1.0, 1.0, 1.0, 1.0, 1.0, 1.0, 1.0, 1.0, 1.0, 1.0, 1.0, 1.0, 1.0, 1.0, 1.0, 1.0, 1.0, 1.0, 1.0, 1.0, 1.0, 1.0, 1.0, 1.0, 1.0, 1.0, 1.0, 1.0, 1.0, 1.0, 1.0, 1.0, 1.0, 1.0, 1.0, 1.0, 1.0, 1.0, 1.0, 1.0, 1.0, 1.0, 1.0, 1.0, 1.0, 1.0, 1.0, 1.0, 1.0, 1.0, 1.0, 1.0, 1.0, 1.0, 1.0, 1.0, 1.0, 1.0, 1.0, 1.0, 1.0, 1.0, 1.0, 1.0, 1.0, 1.0, 1.0, 1.0, 1.0, 1.0, 1.0, 1.0, 1.0, 1.0, 1.0, 1.0, 1.0, 1.0, 1.0, 1.0, 1.0, 1.0, 1.0, 1.0, 1.0, 1.0, 1.0, 1.0, 1.0, 1.0, 1.0, 1.0, 1.0, 1.0, 1.0, 1.0, 1.0, 1.0, 1.0, 1.0, 1.0, 1.0, 1.0, 1.0, 1.0, 1.0, 1.0, 1.0, 1.0, 1.0, 1.0, 1.0, 1.0, 1.0, 1.0, 1.0, 1.0, 1.0, 1.0, 1.0, 1.0, 1.0, 1.0, 1.0, 1.0, 1.0, 1.0, 1.0, 1.0, 1.0, 1.0, 1.0, 1.0, 1.0, 1.0, 1.0, 1.0, 1.0, 1.0, 1.0, 1.0, 1.0, 1.0, 1.0, 1.0, 1.0, 1.0, 1.0, 1.0, 1.0, 1.0, 1.0, 1.0, 1.0, 1.0, 1.0, 1.0, 1.0, 1.0, 1.0, 1.0, 1.0, 1.0, 1.0, 1.0, 1.0, 1.0, 1.0, 1.0, 1.0, 1.0, 1.0, 1.0, 1.0, 1.0, 1.0, 1.0, 1.0, 1.0, 1.0, 1.0, 1.0, 1.0, 1.0, 1.0, 1.0, 1.0, 1.0, 1.0, 1.0, 1.0, 1.0, 1.0, 1.0, 1.0, 1.0, 1.0, 1.0, 1.0, 1.0, 1.0, 1.0, 1.0, 1.0, 1.0, 1.0, 1.0, 1.0, 1.0, 1.0, 1.0, 1.0, 1.0, 1.0, 1.0, 1.0, 1.0, 1.0, 1.0, 1.0, 1.0, 1.0, 1.0, 1.0, 1.0, 1.0, 1.0, 1.0, 1.0, 1.0, 1.0, 1.0, 1.0, 1.0, 1.0, 1.0, 1.0, 1.0, 1.0, 1.0, 1.0, 1.0, 1.0, 1.0, 1.0, 1.0, 1.0, 1.0, 1.0, 1.0, 1.0, 1.0, 1.0, 1.0, 1.0, 1.0, 1.0, 1.0, 1.0, 1.0, 1.0, 1.0, 1.0, 1.0, 1.0, 1.0, 1.0, 1.0, 1.0, 1.0, 1.0, 1.0, 1.0, 1.0, 1.0, 1.0, 1.0, 1.0, 1.0, 1.0, 1.0, 1.0, 1.0, 1.0, 1.0, 1.0, 1.0, 1.0, 1.0, 1.0, 1.0, 1.0, 1.0, 1.0, 1.0, 1.0, 1.0, 1.0, 1.0, 1.0, 1.0, 1.0, 1.0, 1.0, 1.0, 1.0, 1.0, 1.0, 1.0, 1.0, 1.0, 1.0, 1.0, 1.0, 1.0, 1.0, 1.0, 1.0, 1.0, 1.0, 1.0, 1.0, 1.0, 1.0, 1.0, 1.0, 1.0, 1.0, 1.0, 1.0, 1.0, 1.0, 1.0, 1.0, 1.0, 1.0, 1.0, 1.0, 1.0, 1.0, 1.0, 1.0, 1.0, 1.0, 1.0, 1.0, 1.0, 1.0, 1.0, 1.0, 1.0, 1.0, 1.0, 1.0, 1.0, 1.0, 1.0, 1.0, 1.0, 1.0, 1.0, 1.0, 1.0, 1.0, 1.0, 1.0, 1.0, 1.0, 1.0, 1.0, 1.0, 1.0, 1.0, 1.0, 1.0, 1.0, 1.0, 1.0, 1.0, 1.0, 1.0, 1.0, 1.0, 1.0, 1.0, 1.0, 1.0, 1.0, 1.0, 1.0, 1.0, 1.0, 1.0, 1.0, 1.0, 1.0, 1.0, 1.0, 1.0, 1.0, 1.0, 1.0, 1.0, 1.0, 1.0, 1.0, 1.0, 1.0, 1.0, 1.0, 1.0, 1.0, 1.0, 1.0, 1.0, 1.0, 1.0, 1.0, 1.0, 1.0, 1.0, 1.0, 1.0, 1.0, 1.0, 1.0, 1.0, 1.0, 1.0, 1.0, 1.0, 1.0, 1.0, 1.0, 1.0, 1.0, 1.0, 1.0, 1.0, 1.0, 1.0, 1.0, 1.0, 1.0, 1.0, 1.0, 1.0, 1.0, 1.0, 1.0, 1.0, 1.0, 1.0, 1.0, 1.0, 1.0, 1.0, 1.0, 1.0, 1.0, 1.0, 1.0, 1.0, 1.0, 1.0, 1.0, 1.0, 1.0, 1.0, 1.0, 1.0, 1.0, 1.0, 1.0, 1.0, 1.0, 1.0, 1.0, 1.0, 1.0, 1.0, 1.0, 1.0, 1.0, 1.0, 1.0, 1.0, 1.0, 1.0, 1.0, 1.0, 1.0, 1.0, 1.0, 1.0, 1.0, 1.0, 1.0, 1.0, 1.0, 1.0, 1.0, 1.0, 1.0, 1.0, 1.0, 1.0, 1.0, 1.0, 1.0, 1.0, 1.0, 1.0, 1.0, 1.0, 1.0, 1.0, 1.0, 1.0, 1.0, 1.0, 1.0, 1.0, 1.0, 1.0, 1.0, 1.0, 1.0, 1.0, 1.0, 1.0, 1.0, 1.0, 1.0, 1.0, 1.0, 1.0, 1.0, 1.0, 1.0, 1.0, 1.0, 1.0, 1.0, 1.0, 1.0, 1.0, 1.0, 1.0, 1.0, 1.0, 1.0, 1.0, 1.0, 1.0, 1.0, 1.0, 1.0, 1.0, 1.0, 1.0, 1.0, 1.0, 1.0, 1.0, 1.0, 1.0, 1.0, 1.0, 1.0, 1.0, 1.0, 1.0, 1.0, 1.0, 1.0, 1.0, 1.0, 1.0, 1.0, 1.0, 1.0, 1.0, 1.0, 1.0, 1.0, 1.0, 1.0, 1.0, 1.0, 1.0, 1.0, 1.0, 1.0, 1.0, 1.0, 1.0, 1.0, 1.0, 1.0, 1.0, 1.0, 1.0, 1.0, 1.0, 1.0, 1.0, 1.0, 1.0, 1.0, 1.0, 1.0, 1.0, 1.0, 1.0, 1.0, 1.0, 1.0, 1.0, 1.0, 1.0, 1.0, 1.0, 1.0, 1.0, 1.0, 1.0, 1.0, 1.0, 1.0, 1.0, 1.0, 1.0, 1.0, 1.0, 1.0, 1.0, 1.0, 1.0, 1.0, 1.0, 1.0, 1.0, 1.0, 1.0, 1.0, 1.0, 1.0, 1.0, 1.0, 1.0, 1.0, 1.0, 1.0, 1.0, 1.0, 1.0, 1.0, 1.0, 1.0, 1.0, 1.0, 1.0, 1.0, 1.0, 1.0, 1.0, 1.0, 1.0, 1.0, 1.0, 1.0, 1.0, 1.0, 1.0, 1.0, 1.0, 1.0, 1.0, 1.0, 1.0, 1.0, 1.0, 1.0, 1.0, 1.0, 1.0, 1.0, 1.0, 1.0, 1.0, 1.0, 1.0, 1.0, 1.0, 1.0, 1.0, 1.0, 1.0, 1.0, 1.0, 1.0, 1.0, 1.0, 1.0, 1.0, 1.0, 1.0, 1.0, 1.0, 1.0, 1.0, 1.0, 1.0, 1.0, 1.0, 1.0, 1.0, 1.0, 1.0, 1.0, 1.0, 1.0, 1.0, 1.0, 1.0, 1.0, 1.0, 1.0, 1.0, 1.0, 1.0, 1.0, 1.0, 1.0, 1.0, 1.0, 1.0, 1.0, 1.0, 1.0, 1.0, 1.0, 1.0, 1.0, 1.0, 1.0, 1.0, 1.0, 1.0, 1.0, 1.0, 1.0, 1.0, 1.0, 1.0, 1.0, 1.0, 1.0, 1.0, 1.0, 1.0, 1.0, 1.0, 1.0, 1.0, 1.0, 1.0, 1.0, 1.0, 1.0, 1.0, 1.0, 1.0, 1.0, 1.0, 1.0, 1.0, 1.0, 1.0, 1.0, 1.0, 1.0, 1.0, 1.0, 1.0, 1.0, 1.0, 1.0, 1.0, 1.0, 1.0, 1.0, 1.0, 1.0, 1.0, 1.0, 1.0, 1.0, 1.0, 1.0, 1.0, 1.0, 1.0, 1.0, 1.0, 1.0, 1.0, 1.0, 1.0, 1.0, 1.0, 1.0, 1.0, 1.0, 1.0, 1.0, 1.0, 1.0, 1.0, 1.0, 1.0, 1.0, 1.0, 1.0, 1.0, 1.0, 1.0, 1.0, 1.0, 1.0, 1.0, 1.0, 1.0, 1.0, 1.0, 1.0, 1.0, 1.0, 1.0, 1.0, 1.0, 1.0, 1.0, 1.0, 1.0, 1.0, 1.0, 1.0, 1.0, 1.0, 1.0, 1.0, 1.0, 1.0, 1.0, 1.0, 1.0, 1.0, 1.0, 1.0, 1.0, 1.0, 1.0, 1.0, 1.0, 1.0, 1.0, 1.0, 1.0, 1.0, 1.0, 1.0, 1.0, 1.0, 1.0, 1.0, 1.0, 1.0, 1.0, 1.0, 1.0, 1.0, 1.0, 1.0, 1.0, 1.0, 1.0, 1.0, 1.0, 1.0, 1.0, 1.0, 1.0, 1.0, 1.0, 1.0, 1.0, 1.0, 1.0, 1.0, 1.0, 1.0, 1.0, 1.0, 1.0, 1.0, 1.0, 1.0, 1.0, 1.0, 1.0, 1.0, 1.0, 1.0, 1.0, 1.0, 1.0, 1.0, 1.0, 1.0, 1.0, 1.0, 1.0, 1.0, 1.0, 1.0, 1.0, 1.0, 1.0, 1.0, 1.0, 1.0, 1.0, 1.0, 1.0, 1.0, 1.0, 1.0, 1.0, 1.0, 1.0, 1.0, 1.0, 1.0, 1.0, 1.0, 1.0, 1.0, 1.0, 1.0, 1.0, 1.0, 1.0, 1.0, 1.0, 1.0, 1.0, 1.0, 1.0, 1.0, 1.0, 1.0, 1.0, 1.0, 1.0, 1.0, 1.0, 1.0, 1.0, 1.0, 1.0, 1.0, 1.0, 1.0, 1.0, 1.0, 1.0, 1.0, 1.0, 1.0, 1.0, 1.0, 1.0, 1.0, 1.0, 1.0, 1.0, 1.0, 1.0, 1.0, 1.0, 1.0, 1.0, 1.0, 1.0, 1.0, 1.0, 1.0, 1.0, 1.0, 1.0, 1.0, 1.0, 1.0, 1.0, 1.0, 1.0, 1.0, 1.0, 1.0, 1.0, 1.0, 1.0, 1.0, 1.0, 1.0, 1.0, 1.0, 1.0, 1.0, 1.0, 1.0, 1.0, 1.0, 1.0, 1.0, 1.0, 1.0, 1.0, 1.0, 1.0, 1.0, 1.0, 1.0, 1.0, 1.0, 1.0, 1.0, 1.0, 1.0, 1.0, 1.0, 1.0, 1.0, 1.0, 1.0, 1.0, 1.0, 1.0, 1.0, 1.0, 1.0, 1.0, 1.0, 1.0, 1.0, 1.0, 1.0, 1.0, 1.0, 1.0, 1.0, 1.0, 1.0, 1.0, 1.0, 1.0, 1.0, 1.0, 1.0, 1.0, 1.0, 1.0, 1.0, 1.0, 1.0, 1.0, 1.0, 1.0, 1.0, 1.0, 1.0, 1.0, 1.0, 1.0, 1.0, 1.0, 1.0, 1.0, 1.0, 1.0, 1.0, 1.0, 1.0, 1.0, 1.0, 1.0, 1.0, 1.0, 1.0, 1.0, 1.0, 1.0, 1.0, 1.0, 1.0, 1.0, 1.0, 1.0, 1.0, 1.0, 1.0, 1.0, 1.0, 1.0, 1.0, 1.0, 1.0, 1.0, 1.0, 1.0, 1.0, 1.0, 1.0, 1.0, 1.0, 1.0, 1.0, 1.0, 1.0, 1.0, 1.0, 1.0, 1.0, 1.0, 1.0, 1.0, 1.0, 1.0, 1.0, 1.0, 1.0, 1.0, 1.0, 1.0, 1.0, 1.0, 1.0, 1.0, 1.0, 1.0, 1.0, 1.0, 1.0, 1.0, 1.0, 1.0, 1.0, 1.0, 1.0, 1.0, 1.0, 1.0, 1.0, 1.0, 1.0, 1.0, 1.0, 1.0, 1.0, 1.0, 1.0, 1.0, 1.0, 1.0, 1.0, 1.0, 1.0, 1.0, 1.0, 1.0, 1.0, 1.0, 1.0, 1.0, 1.0, 1.0, 1.0, 1.0, 1.0, 1.0, 1.0, 1.0, 1.0, 1.0, 1.0, 1.0, 1.0, 1.0, 1.0, 1.0, 1.0, 1.0, 1.0, 1.0, 1.0, 1.0, 1.0, 1.0, 1.0, 1.0, 1.0, 1.0, 1.0, 1.0, 1.0, 1.0, 1.0, 1.0, 1.0, 1.0, 1.0, 1.0, 1.0, 1.0, 1.0, 1.0, 1.0, 1.0, 1.0, 1.0, 1.0, 1.0, 1.0, 1.0, 1.0, 1.0, 1.0, 1.0, 1.0, 1.0, 1.0, 1.0, 1.0, 1.0, 1.0, 1.0, 1.0, 1.0, 1.0, 1.0, 1.0, 1.0, 1.0, 1.0, 1.0, 1.0, 1.0, 1.0, 1.0, 1.0, 1.0, 1.0, 1.0, 1.0, 1.0, 1.0, 1.0, 1.0, 1.0, 1.0, 1.0, 1.0, 1.0, 1.0, 1.0, 1.0, 1.0, 1.0, 1.0, 1.0, 1.0, 1.0, 1.0, 1.0, 1.0, 1.0, 1.0, 1.0, 1.0, 1.0, 1.0, 1.0, 1.0, 1.0, 1.0, 1.0, 1.0, 1.0, 1.0, 1.0, 1.0, 1.0, 1.0, 1.0, 1.0, 1.0, 1.0, 1.0, 1.0, 1.0, 1.0, 1.0, 1.0, 1.0, 1.0, 1.0, 1.0, 1.0, 1.0, 1.0, 1.0, 1.0, 1.0, 1.0, 1.0, 1.0, 1.0, 1.0, 1.0, 1.0, 1.0, 1.0, 1.0, 1.0, 1.0, 1.0, 1.0, 1.0, 1.0, 1.0, 1.0, 1.0, 1.0, 1.0, 1.0, 1.0, 1.0, 1.0, 1.0, 1.0, 1.0, 1.0, 1.0, 1.0, 1.0, 1.0, 1.0, 1.0, 1.0, 1.0, 1.0, 1.0, 1.0, 1.0, 1.0, 1.0, 1.0, 1.0, 1.0, 1.0, 1.0, 1.0, 1.0, 1.0, 1.0, 1.0, 1.0, 1.0, 1.0, 1.0, 1.0, 1.0, 1.0, 1.0, 1.0, 1.0, 1.0, 1.0, 1.0, 1.0, 1.0, 1.0, 1.0, 1.0, 1.0, 1.0, 1.0, 1.0, 1.0, 1.0, 1.0, 1.0, 1.0, 1.0, 1.0, 1.0, 1.0, 1.0, 1.0, 1.0, 1.0, 1.0, 1.0, 1.0, 1.0, 1.0, 1.0, 1.0, 1.0, 1.0, 1.0, 1.0, 1.0, 1.0, 1.0, 1.0, 1.0, 1.0, 1.0, 1.0, 1.0, 1.0, 1.0, 1.0, 1.0, 1.0, 1.0, 1.0, 1.0, 1.0, 1.0, 1.0, 1.0, 1.0, 1.0, 1.0, 1.0, 1.0, 1.0, 1.0, 1.0, 1.0, 1.0, 1.0, 1.0, 1.0, 1.0, 1.0, 1.0, 1.0, 1.0, 1.0, 1.0, 1.0, 1.0, 1.0, 1.0, 1.0, 1.0, 1.0, 1.0, 1.0, 1.0, 1.0, 1.0, 1.0, 1.0, 1.0, 1.0, 1.0, 1.0, 1.0, 1.0, 1.0, 1.0, 1.0, 1.0, 1.0, 1.0, 1.0, 1.0, 1.0, 1.0, 1.0, 1.0, 1.0, 1.0, 1.0, 1.0, 1.0, 1.0, 1.0, 1.0, 1.0, 1.0, 1.0, 1.0, 1.0, 1.0, 1.0, 1.0, 1.0, 1.0, 1.0, 1.0, 1.0, 1.0, 1.0, 1.0, 1.0, 1.0, 1.0, 1.0, 1.0, 1.0, 1.0, 1.0, 1.0, 1.0, 1.0, 1.0, 1.0, 1.0, 1.0, 1.0, 1.0, 1.0, 1.0, 1.0, 1.0, 1.0, 1.0, 1.0, 1.0, 1.0, 1.0, 1.0, 1.0, 1.0, 1.0, 1.0, 1.0, 1.0, 1.0, 1.0, 1.0, 1.0, 1.0, 1.0, 1.0, 1.0, 1.0, 1.0, 1.0, 1.0, 1.0, 1.0, 1.0, 1.0, 1.0, 1.0, 1.0, 1.0, 1.0, 1.0, 1.0, 1.0, 1.0, 1.0, 1.0, 1.0, 1.0, 1.0, 1.0, 1.0, 1.0, 1.0, 1.0, 1.0, 1.0, 1.0, 1.0, 1.0, 1.0, 1.0, 1.0, 1.0, 1.0, 1.0, 1.0, 1.0, 1.0, 1.0])
me_cube_000.materials.append(None)
me_cube_000.use_remesh_preserve_volume = False
me_cube_000.use_remesh_preserve_attributes = False
me_cube_000.use_mirror_vertex_groups = False
me_cube_000.update()

# ---- curves / text
cu_nurbspath = bpy.data.curves.new('NurbsPath', 'CURVE')
cu_nurbspath.dimensions = '3D'
_sp = cu_nurbspath.splines.new('NURBS'); _sp.points.add(4)
_sp.points.foreach_set('co', [-1.401, -2.618e-08, 0.0, 1.0, 11.81, -7.452, 0.0, 1.0, 23.97, -5.44, 0.0, 1.0, 41.19, 3.945, 0.0, 1.0, 63.55, 28.04, 0.0, 1.0])
_sp.order_u = 5
_sp.order_v = 0
_sp.use_endpoint_u = True
cu_nurbspath.path_duration = 170
cu_nurbspath.use_path = True
cu_nurbspath.use_path_follow = True
cu_nurbspath.use_path_clamp = True
cu_nurbspath.eval_time = 120.0
cu_nurbspath.fill_mode = 'FULL'
arm_armature_001 = bpy.data.armatures.new('Armature.001')  # bones are not reproduced

# ---- objects
ob_nurbspath = bpy.data.objects.new('NurbsPath', cu_nurbspath)
ob_plane = bpy.data.objects.new('Plane', me_plane_002)
ob_armature_000 = bpy.data.objects.new('Armature.000', arm_armature_001)
ob_cube_000 = bpy.data.objects.new('Cube.000', me_cube_000)

# ---- transforms, parenting, visibility, modifiers, constraints
ob_nurbspath.location = (0.0, 0.0, 0.0)
ob_nurbspath.rotation_euler = (0.0, -0.0, 1.571)
ob_nurbspath.lineart.crease_threshold = 0.0
ob_plane.location = (0.0, 32.41, 0.0)
ob_plane.scale = (32.46, 33.26, 27.03)
ob_plane.lineart.crease_threshold = 0.0
ob_armature_000.location = (0.0, 0.0, 4.774)
ob_armature_000.rotation_euler = (-0.0, 3.142, -0.0)
ob_armature_000.show_in_front = True
ob_armature_000.lineart.crease_threshold = 0.0
_c = ob_armature_000.constraints.new('FOLLOW_PATH'); _c.name = 'AutoPath'
_c.target = ob_nurbspath
_c.use_curve_follow = True
ob_cube_000.parent = ob_armature_000
ob_cube_000.matrix_parent_inverse = Matrix(((-1.0, 0.0, 3.258e-07, -1.556e-06), (0.0, 1.0, 0.0, -0.0), (-3.258e-07, -0.0, -1.0, 4.774), (-0.0, -0.0, -0.0, 1.0)))
ob_cube_000.location = (-0.009562, -0.3343, 5.936)
ob_cube_000.rotation_euler = (0.0, -0.0, 3.142)
ob_cube_000.lineart.crease_threshold = 0.0
_vg = ob_cube_000.vertex_groups.new(name='Bone')
for _i, _w in zip([8, 9, 10, 11, 12, 13, 14, 15, 18, 19, 44, 54, 55, 56, 57, 58, 59, 60, 61, 62, 63, 64, 65, 66, 67, 68, 69, 72, 73, 98, 108, 109, 110, 111], [0.1024, 0.07052, 0.126, 0.0275, 0.5704, 0.1404, 0.5344, 0.2833, 0.03565, 0.03443, 0.002429, 0.4472, 0.1508, 0.6958, 0.6372, 0.7793, 0.6101, 0.102, 0.07047, 0.1255, 0.02741, 0.5703, 0.1396, 0.5342, 0.282, 0.05939, 0.05072, 0.03804, 0.03491, 0.002854, 0.6205, 0.07921, 0.4466, 0.1505]): _vg.add([_i], _w, 'REPLACE')
_vg = ob_cube_000.vertex_groups.new(name='Bone.002')
for _i, _w in zip([11, 13, 15, 54, 55, 57, 59, 63, 65, 67, 108, 109, 110, 111, 275, 276, 277, 278, 279, 280, 281, 282, 283, 284, 285, 286, 287, 288, 289, 290, 291, 292, 293, 294, 295, 296, 297, 298, 299, 300, 301, 302, 303, 304, 305, 306, 307, 308, 309, 310, 311, 312, 313, 314, 315, 316, 317, 318, 319, 320, 321, 322], [0.01565, 0.1455, 0.06859, 0.2017, 0.5469, 0.06441, 0.1726, 0.01551, 0.1447, 0.06829, 0.1869, 0.868, 0.2015, 0.5466, 0.2466, 0.2452, 0.1849, 0.1847, 0.2509, 0.2471, 0.1825, 0.1828, 0.1849, 0.1852, 0.1803, 0.1826, 0.1904, 0.2025, 0.1851, 0.2098, 0.2433, 0.2421, 0.2425, 0.2424, 0.345, 0.3349, 0.3349, 0.3353, 0.2477, 0.2463, 0.1859, 0.1857, 0.2519, 0.2482, 0.1835, 0.1838, 0.1859, 0.1862, 0.1814, 0.1837, 0.191, 0.2032, 0.1857, 0.2104, 0.2444, 0.2432, 0.2435, 0.2434, 0.3457, 0.3356, 0.3356, 0.336]): _vg.add([_i], _w, 'REPLACE')
_vg = ob_cube_000.vertex_groups.new(name='Bone.003')
_vg.add([112, 113, 114, 115, 116, 117, 118, 119, 120, 121, 122, 123, 124, 125, 126, 127, 128, 129, 130, 131, 132, 133, 134, 135, 136, 137, 138, 139, 140, 141, 142, 143, 144, 145, 146, 147, 148, 149, 150, 151, 152, 153, 154, 155, 156, 157, 238, 239, 240, 241, 242, 243, 244, 245, 246, 247, 248, 249, 250, 251, 252, 253, 254, 255, 256, 257, 258, 259, 260, 261, 262, 263, 264, 265, 266, 267, 268, 269, 270, 271, 272, 273, 274], 1.0, 'REPLACE')
_vg = ob_cube_000.vertex_groups.new(name='Arm.l')
for _i, _w in zip([8, 12, 13, 14, 15, 17, 18, 54, 55, 56, 57, 58, 59, 60, 61, 62, 63, 64, 65, 66, 67, 71, 72, 74, 75, 76, 77, 108, 110, 111, 112, 113, 115, 118, 119, 123, 125, 126, 128, 130, 131, 133, 135, 142, 143, 144, 150, 153, 154, 156, 169, 179, 180, 183, 246, 250, 251, 252, 254, 255, 275, 276, 277, 278, 279, 280, 281, 282, 283, 284, 285, 286, 287, 288, 289, 290, 291, 292, 293, 294, 295, 296, 297, 298, 299, 300, 301, 302, 303, 304, 305, 306, 307, 308, 309, 310, 311, 312, 313, 314, 315, 316, 317, 318, 319, 320, 321, 322], [0.0, 0.0, 0.0, 0.0, 0.0, 0.0, 0.0, 0.0, 0.0, 0.06253, 0.0, 0.04375, 0.0, 0.0, 0.7988, 0.5717, 0.8284, 0.0, 0.0, 0.0, 0.0, 0.0, 0.0, 0.05267, 0.06893, 0.08271, 0.06375, 0.07746, 0.0, 0.0, 0.0, 0.0, 0.0, 0.0, 0.0, 0.0, 0.0, 0.0, 0.0, 0.0, 0.0, 0.0, 0.0, 0.0, 0.0, 0.0, 0.0, 0.0, 0.0, 0.0, 0.0, 0.0, 0.0, 0.0, 0.0, 0.0, 0.0, 0.0, 0.0, 0.0, 0.0, 0.0, 0.0, 0.0, 0.0, 0.0, 0.0, 0.0, 0.0, 0.0, 0.0, 0.0, 0.0, 0.0, 0.0, 0.0, 0.0, 0.0, 0.0, 0.0, 0.0, 0.0, 0.0, 0.0, 0.0, 0.0, 0.0, 0.0, 0.0, 0.0, 0.0, 0.0, 0.0, 0.0, 0.0, 0.0, 0.0, 0.0, 0.0, 0.0, 0.0, 0.0, 0.0, 0.0, 0.0, 0.0, 0.0, 0.0]): _vg.add([_i], _w, 'REPLACE')
_vg = ob_cube_000.vertex_groups.new(name='Wrist.l')
for _i, _w in zip([60, 61, 62, 63, 64, 66, 67, 74, 75, 76, 77, 78, 79, 80, 81, 86, 88, 91, 93, 97], [0.1389, 0.08469, 0.1432, 0.07844, 0.03127, 0.03256, 0.0117, 0.8431, 0.7845, 0.7509, 0.8063, 0.1954, 0.1673, 0.1881, 0.2255, 0.03267, 0.02875, 0.003326, 0.02866, 0.003797]): _vg.add([_i], _w, 'REPLACE')
_vg = ob_cube_000.vertex_groups.new(name='Fingers.l')
for _i, _w in zip([74, 77, 78, 79, 80, 81, 86, 87, 88, 89, 90, 91, 92, 93, 94, 95, 96, 97], [0.08774, 0.1049, 0.7423, 0.1011, 0.1514, 0.691, 0.4097, 0.3425, 0.108, 0.03275, 0.1227, 0.1898, 0.9652, 0.9184, 0.8959, 0.8623, 0.7131, 0.6978]): _vg.add([_i], _w, 'REPLACE')
_vg = ob_cube_000.vertex_groups.new(name='Thumb.l')
for _i, _w in zip([75, 76, 78, 79, 80, 81, 86, 87, 88, 89, 90, 91, 93, 94, 95, 96, 97], [0.1013, 0.1112, 0.04605, 0.7104, 0.6322, 0.0629, 0.5432, 0.6426, 0.8469, 0.9371, 0.8715, 0.7797, 0.02726, 0.09766, 0.1262, 0.2755, 0.2722]): _vg.add([_i], _w, 'REPLACE')
_vg = ob_cube_000.vertex_groups.new(name='Arm.r.001')
for _i, _w in zip([8, 9, 10, 11, 12, 13, 14, 15, 17, 18, 20, 21, 22, 23, 54, 55, 56, 57, 58, 59, 64, 65, 66, 67, 108, 110, 111, 112, 113, 118, 125, 126, 128, 130, 131, 132, 133, 142, 143, 153, 154, 156, 160, 162, 174, 179, 180, 183, 198, 204, 246, 247, 249, 250, 251, 252, 253, 254, 255, 275, 276, 277, 278, 279, 280, 281, 282, 283, 284, 285, 286, 287, 288, 289, 290, 291, 292, 293, 294, 295, 296, 297, 298, 299, 300, 301, 302, 303, 304, 305, 306, 307, 308, 309, 310, 311, 312, 313, 314, 315, 316, 317, 318, 319, 320, 321, 322], [0.5915, 0.7989, 0.5694, 0.8282, 0.0, 0.0, 0.0, 0.0, 0.069, 0.06, 0.05171, 0.0699, 0.0834, 0.06314, 0.0, 0.0, 0.06222, 0.0, 0.0, 0.0, 0.0, 0.0, 0.0, 0.0, 0.08317, 0.0, 0.0, 0.0, 0.0, 0.0, 0.0, 0.0, 0.0, 0.0, 0.0, 0.0, 0.0, 0.0, 0.0, 0.0, 0.0, 0.0, 0.0, 0.0, 0.0, 0.0, 0.0, 0.0, 0.0, 0.0, 0.0, 0.0, 0.0, 0.0, 0.0, 0.0, 0.0, 0.0, 0.0, 0.0, 0.0, 0.0, 0.0, 0.0, 0.0, 0.0, 0.0, 0.0, 0.0, 0.0, 0.0, 0.0, 0.0, 0.0, 0.0, 0.0, 0.0, 0.0, 0.0, 0.0, 0.0, 0.0, 0.0, 0.0, 0.0, 0.0, 0.0, 0.0, 0.0, 0.0, 0.0, 0.0, 0.0, 0.0, 0.0, 0.0, 0.0, 0.0, 0.0, 0.0, 0.0, 0.0, 0.0, 0.0, 0.0, 0.0, 0.0]): _vg.add([_i], _w, 'REPLACE')
_vg = ob_cube_000.vertex_groups.new(name='Wrist.r.001')
for _i, _w in zip([8, 9, 10, 11, 12, 14, 15, 20, 21, 22, 23, 24, 25, 26, 27, 32, 34, 37, 39, 43], [0.1391, 0.08451, 0.1434, 0.07841, 0.03135, 0.0327, 0.01199, 0.8462, 0.7815, 0.7486, 0.8084, 0.1979, 0.1707, 0.1898, 0.2273, 0.03375, 0.03029, 0.004277, 0.02853, 0.004675]): _vg.add([_i], _w, 'REPLACE')
_vg = ob_cube_000.vertex_groups.new(name='Fingers.r.001')
for _i, _w in zip([20, 23, 24, 25, 26, 27, 32, 33, 34, 36, 37, 38, 39, 40, 41, 42, 43], [0.0843, 0.1022, 0.6617, 0.02701, 0.1457, 0.681, 0.4002, 0.1058, 0.101, 0.04134, 0.1774, 0.9458, 0.9127, 0.7447, 0.8384, 0.2143, 0.6862]): _vg.add([_i], _w, 'REPLACE')
_vg = ob_cube_000.vertex_groups.new(name='Thumb.r.001')
for _i, _w in zip([21, 22, 24, 25, 26, 27, 32, 33, 34, 35, 36, 37, 38, 39, 40, 41, 42, 43], [0.1057, 0.1132, 0.1263, 0.7687, 0.6356, 0.07112, 0.5521, 0.8785, 0.8529, 0.9591, 0.9484, 0.7915, 0.02827, 0.03883, 0.2491, 0.15, 0.7741, 0.2833]): _vg.add([_i], _w, 'REPLACE')
_vg = ob_cube_000.vertex_groups.new(name='Bone.001')
for _i, _w in zip([16, 19, 28, 31, 44, 45, 46, 47, 48, 50, 53, 56, 58, 68, 69, 70, 73, 82, 85, 98, 99, 100, 101, 102, 104, 107], [0.09473, 0.09789, 0.002324, 0.05023, 0.2172, 0.1866, 0.108, 0.07784, 0.01573, 0.06528, 0.02611, 0.05145, 0.04502, 0.5368, 0.5054, 0.09581, 0.09834, 0.001289, 0.05068, 0.2184, 0.1877, 0.1088, 0.0771, 0.01524, 0.06597, 0.02698]): _vg.add([_i], _w, 'REPLACE')
_vg = ob_cube_000.vertex_groups.new(name='Leg.l')
for _i, _w in zip([28, 31, 44, 45, 46, 47, 48, 52, 56, 60, 62, 64, 66, 68, 69, 70, 71, 72, 73, 82, 83, 84, 85, 98, 99, 100, 101, 102, 103, 104, 105, 106, 107], [0.0, 0.0, 0.03569, 0.0, 0.0, 0.0, 0.0, 0.0, 0.0165, 0.0989, 0.09591, 0.09446, 0.09921, 0.1323, 0.1189, 0.7294, 0.7459, 0.7636, 0.682, 0.04648, 0.007665, 0.07574, 0.1305, 0.2302, 0.1448, 0.1787, 0.09296, 0.08445, 0.09413, 0.2269, 0.1277, 0.01433, 0.133]): _vg.add([_i], _w, 'REPLACE')
_vg = ob_cube_000.vertex_groups.new(name='Foot.l')
for _i, _w in zip([16, 19, 28, 29, 30, 31, 44, 45, 46, 47, 48, 50, 51, 52, 53, 66, 68, 69, 70, 71, 72, 73, 82, 83, 84, 85, 98, 99, 100, 101, 102, 103, 104, 105, 106, 107, 295], [0.0, 0.03951, 0.0, 0.001871, 0.0, 0.0, 0.0, 0.0, 0.0, 0.0, 0.0, 0.0, 0.0161, 0.058, 0.0, 0.0, 0.08163, 0.1061, 0.08478, 0.0991, 0.07769, 0.09259, 0.8435, 0.939, 0.8348, 0.5996, 0.218, 0.307, 0.4111, 0.6486, 0.8058, 0.8642, 0.5327, 0.8048, 0.9104, 0.6735, 0.0]): _vg.add([_i], _w, 'REPLACE')
_vg = ob_cube_000.vertex_groups.new(name='Leg.r.001')
for _i, _w in zip([8, 10, 12, 14, 16, 17, 18, 19, 28, 29, 30, 31, 44, 45, 46, 47, 48, 49, 50, 51, 52, 53, 56, 68, 69, 98, 99, 100], [0.1003, 0.0973, 0.09536, 0.09973, 0.7311, 0.7524, 0.7706, 0.6832, 0.04797, 0.005692, 0.07428, 0.1298, 0.2295, 0.1443, 0.1778, 0.09365, 0.08476, 0.09259, 0.2259, 0.1254, 0.01471, 0.1322, 0.01677, 0.1325, 0.1191, 0.0, 0.04018, 0.01031]): _vg.add([_i], _w, 'REPLACE')
_vg = ob_cube_000.vertex_groups.new(name='Foot.r.001')
for _i, _w in zip([16, 17, 18, 19, 28, 29, 30, 31, 44, 45, 46, 47, 48, 49, 50, 51, 52, 53, 68, 69, 70, 73, 82, 84, 85, 98, 99, 100, 101, 102, 104, 105, 106, 107], [0.08033, 0.09424, 0.07438, 0.08156, 0.7861, 0.9322, 0.8277, 0.5736, 0.1967, 0.2328, 0.3777, 0.4638, 0.7524, 0.8568, 0.5157, 0.8041, 0.8837, 0.6546, 0.0737, 0.08354, 0.0, 0.008952, 0.05871, 0.0, 0.0, 0.0, 0.0, 0.0, 0.0, 0.0, 0.0, 0.006985, 0.01334, 0.0]): _vg.add([_i], _w, 'REPLACE')
_vg = ob_cube_000.vertex_groups.new(name='Stomach')
for _i, _w in zip([16, 19, 28, 31, 44, 45, 46, 47, 48, 50, 53, 56, 58, 68, 69, 70, 73, 82, 85, 98, 99, 100, 101, 102, 104, 107], [0.08919, 0.09824, 0.01566, 0.05937, 0.2106, 0.1878, 0.1147, 0.08653, 0.02622, 0.07074, 0.04033, 0.05174, 0.04907, 0.4985, 0.5078, 0.08965, 0.09839, 0.0146, 0.05987, 0.2117, 0.1889, 0.1156, 0.08611, 0.02575, 0.07139, 0.04131]): _vg.add([_i], _w, 'REPLACE')
_vg = ob_cube_000.vertex_groups.new(name='Torso')
for _i, _w in zip([8, 9, 10, 11, 12, 13, 14, 15, 18, 19, 44, 54, 55, 56, 57, 58, 59, 60, 61, 62, 63, 64, 65, 66, 67, 68, 69, 72, 73, 98, 108, 109, 110, 111, 112, 113, 123, 130, 131, 150, 179, 275, 276, 277, 278, 279, 280, 281, 282, 283, 284, 285, 286, 287, 288, 289, 290, 291, 292, 293, 294, 295, 296, 297, 298, 299, 300, 301, 302, 303, 304, 305, 306, 307, 308, 309, 310, 311, 312, 313, 314, 315, 316, 317, 318, 319, 320, 321, 322], [0.1135, 0.06602, 0.137, 0.02565, 0.6124, 0.1956, 0.5383, 0.2892, 0.0324, 0.0348, 0.008054, 0.4508, 0.1526, 0.6976, 0.64, 0.76, 0.5895, 0.1129, 0.06591, 0.1363, 0.02535, 0.7183, 0.2643, 0.538, 0.2994, 0.0648, 0.04891, 0.0347, 0.03502, 0.008449, 0.6229, 0.07383, 0.45, 0.152, 0.1713, 0.3098, 0.1567, 0.2861, 0.0619, 0.4251, 0.008861, 1.0, 1.0, 0.9062, 1.0, 0.5395, 1.0, 1.0, 1.0, 1.0, 1.0, 1.0, 0.8143, 1.0, 1.0, 0.9277, 0.7835, 1.0, 1.0, 1.0, 0.8453, 0.9042, 0.9724, 1.0, 0.8229, 1.0, 1.0, 0.9939, 1.0, 1.0, 1.0, 0.8738, 1.0, 1.0, 1.0, 1.0, 1.0, 1.0, 1.0, 0.7725, 1.0, 1.0, 1.0, 1.0, 1.0, 1.0, 0.9541, 1.0, 1.0]): _vg.add([_i], _w, 'REPLACE')
_vg = ob_cube_000.vertex_groups.new(name='Bone.004')
for _i, _w in zip([0, 1, 2, 3, 4, 5, 6, 7, 158, 159, 160, 161, 162, 163, 164, 165, 166, 167, 168, 169, 170, 171, 172, 173, 174, 175, 176, 177, 178, 179, 180, 181, 182, 183, 184, 185, 186, 187, 188, 189, 190, 191, 192, 193, 194, 195, 196, 197, 198, 199, 200, 201, 202, 203, 204, 205, 206, 207, 208, 209, 210, 211, 212, 213, 214, 215, 216, 217, 218, 219, 220, 221, 222, 223, 224, 225, 226, 227, 228, 229, 230, 231, 232, 233, 234, 235, 236, 237], [1.0, 1.0, 1.0, 1.0, 1.0, 1.0, 1.0, 1.0, 1.0, 1.0, 1.0, 1.0, 1.0, 1.0, 1.0, 1.0, 1.0, 1.0, 1.0, 1.0, 1.0, 1.0, 1.0, 1.0, 1.0, 1.0, 1.0, 1.0, 1.0, 1.0, 1.0, 1.0, 1.0, 1.0, 1.0, 1.0, 1.0, 1.0, 1.0, 1.0, 1.0, 1.0, 1.0, 1.0, 1.0, 1.0, 1.0, 1.0, 1.0, 1.0, 1.0, 1.0, 1.0, 1.0, 1.0, 1.0, 1.0, 1.0, 1.0, 1.0, 1.0, 1.0, 1.0, 1.0, 1.0, 1.0, 1.0, 1.0, 1.0, 1.0, 1.0, 1.0, 1.0, 1.0, 1.0, 1.0, 1.0, 1.0, 1.0, 1.0, 1.0, 1.0, 1.0, 1.0, 1.0, 1.0, 1.0, 1.0]): _vg.add([_i], _w, 'REPLACE')
_vg = ob_cube_000.vertex_groups.new(name='Neck')
for _i, _w in zip([11, 12, 13, 15, 54, 55, 57, 59, 63, 64, 65, 67, 108, 109, 110, 111, 126, 131, 133, 143, 153, 156, 252, 275, 276, 277, 278, 279, 280, 281, 282, 283, 284, 285, 286, 287, 288, 289, 290, 291, 292, 293, 294, 295, 296, 297, 298, 299, 300, 301, 302, 303, 304, 305, 306, 307, 308, 309, 310, 311, 312, 313, 314, 315, 316, 317, 318, 319, 320, 321, 322], [0.01494, 0.0, 0.0, 0.0, 0.0, 0.0, 0.0678, 0.0, 0.0, 0.0, 0.0, 0.0, 0.0, 0.0, 0.0, 0.0, 0.0, 0.0, 0.0, 0.0, 0.0, 0.0, 0.0, 0.0, 0.0, 0.0, 0.0, 0.0, 0.0, 0.0, 0.0, 0.0, 0.0, 0.0, 0.04033, 0.0, 0.0, 0.0, 0.0, 0.0, 0.0, 0.0, 0.0, 0.0, 0.0, 0.0, 0.0, 0.0, 0.0, 0.0, 0.0, 0.0, 0.0, 0.0, 0.0, 0.0, 0.0, 0.0, 0.0, 0.0, 0.0, 0.0, 0.0, 0.0, 0.0, 0.0, 0.0, 0.0, 0.0, 0.0, 0.0]): _vg.add([_i], _w, 'REPLACE')
_vg = ob_cube_000.vertex_groups.new(name='Head')
_vg.add([112, 113, 114, 115, 116, 117, 118, 119, 120, 121, 122, 123, 124, 125, 126, 127, 128, 129, 130, 131, 132, 133, 134, 135, 136, 137, 138, 139, 140, 141, 142, 143, 144, 145, 146, 147, 148, 149, 150, 151, 152, 153, 154, 155, 156, 157, 238, 239, 240, 241, 242, 243, 244, 245, 246, 247, 248, 249, 250, 251, 252, 253, 254, 255, 256, 257, 258, 259, 260, 261, 262, 263, 264, 265, 266, 267, 268, 269, 270, 271, 272, 273, 274], 1.0, 'REPLACE')
_m = ob_cube_000.modifiers.new('Armature', 'ARMATURE')
_m = ob_cube_000.modifiers.new('Armature.001', 'ARMATURE')
_m.object = ob_armature_000

# ---- collection membership
col_collection.objects.link(ob_nurbspath)
col_collection.objects.link(ob_plane)
col_collection.objects.link(ob_armature_000)
col_collection.objects.link(ob_cube_000)

# ---- scene / render settings (as saved in the file)
scene.frame_start = 1; scene.frame_end = 200; scene.frame_set(121)
scene.render.engine = 'BLENDER_EEVEE_NEXT'
scene.cycles.use_denoising = False
scene.cycles.samples = 128
scene.cycles.sampling_pattern = 'TABULATED_SOBOL'
scene.cycles.use_adaptive_sampling = False
scene.cycles.use_light_tree = False
scene.view_settings.view_transform = 'Filmic'
bpy.context.view_layer.update()

# ---- added for rendering (the .blend has no active camera and no usable light): camera, sun
cam_auto = bpy.data.cameras.new('AutoCamera')
cam_auto.lens = 50.0
cam_auto.sensor_width = 36.0
cam_auto.clip_end = 1538.59
ob_auto_camera = bpy.data.objects.new('AutoCamera', cam_auto)
scene.collection.objects.link(ob_auto_camera)
ob_auto_camera.location = (87.6696, -73.5721, 74.8543)
ob_auto_camera.rotation_euler = (1.09748, -7.21219e-08, 0.694738)
scene.camera = ob_auto_camera
light_auto_sun = bpy.data.lights.new('AutoSun', 'SUN')
light_auto_sun.energy = 3.0
light_auto_sun.angle = 0.0523599
ob_auto_sun = bpy.data.objects.new('AutoSun', light_auto_sun)
scene.collection.objects.link(ob_auto_sun)
ob_auto_sun.rotation_euler = (0.872665, 0.174533, 0.523599)
bpy.context.view_layer.update()
